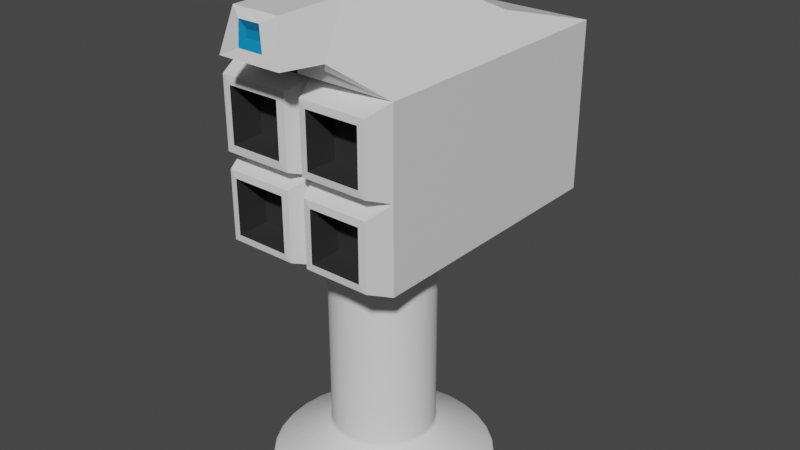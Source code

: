 # Source: turretRosket.blend  (saved by Blender 2.83.19; exported with 4.5.12 LTS)
import bpy
from mathutils import Matrix  # noqa: F401  (used for matrix-valued properties, if any)

bpy.ops.wm.read_factory_settings(use_empty=True)
scene = bpy.context.scene
scene.name = 'Scene'

# ---- collections
col_collection = bpy.data.collections.new('Collection'); scene.collection.children.link(col_collection)

# ---- materials (node trees are filled in below, after node groups)
mat_main = bpy.data.materials.new('Main')
mat_main.use_transparent_shadow = False
mat_black = bpy.data.materials.new('Black')
mat_black.use_transparent_shadow = False
mat_dulo = bpy.data.materials.new('Dulo')
mat_dulo.use_transparent_shadow = False
mat_linza = bpy.data.materials.new('linza')
mat_linza.use_transparent_shadow = False
mat_laser = bpy.data.materials.new('laser')
mat_laser.use_transparent_shadow = False

# ---- material node trees
mat_main.use_nodes = True; mat_main.node_tree.nodes.clear()
_N = mat_main.node_tree.nodes; _L = mat_main.node_tree.links
n0 = _N.new('ShaderNodeBsdfPrincipled'); n0.name = 'Principled BSDF'; n0.location = (10, 300)
n0.distribution = 'GGX'
n0.subsurface_method = 'BURLEY'
n0.inputs[0].default_value = (0.8007, 0.8007, 0.8007, 1.0)
n0.inputs[3].default_value = 1.45
n0.inputs[27].default_value = (0.0, 0.0, 0.0, 1.0)
n0.inputs[28].default_value = 1.0
n1 = _N.new('ShaderNodeOutputMaterial'); n1.name = 'Material Output'; n1.location = (300, 300)
_L.new(n0.outputs[0], n1.inputs[0])
n1.is_active_output = True
mat_black.use_nodes = True; mat_black.node_tree.nodes.clear()
_N = mat_black.node_tree.nodes; _L = mat_black.node_tree.links
n0 = _N.new('ShaderNodeBsdfPrincipled'); n0.name = 'Principled BSDF'; n0.location = (10, 300)
n0.distribution = 'GGX'
n0.subsurface_method = 'BURLEY'
n0.inputs[0].default_value = (0.03106, 0.03106, 0.03106, 1.0)
n0.inputs[3].default_value = 1.45
n0.inputs[27].default_value = (0.0, 0.0, 0.0, 1.0)
n0.inputs[28].default_value = 1.0
n1 = _N.new('ShaderNodeOutputMaterial'); n1.name = 'Material Output'; n1.location = (300, 300)
_L.new(n0.outputs[0], n1.inputs[0])
n1.is_active_output = True
mat_dulo.use_nodes = True; mat_dulo.node_tree.nodes.clear()
_N = mat_dulo.node_tree.nodes; _L = mat_dulo.node_tree.links
n0 = _N.new('ShaderNodeBsdfPrincipled'); n0.name = 'Principled BSDF'; n0.location = (10, 300)
n0.distribution = 'GGX'
n0.subsurface_method = 'BURLEY'
n0.inputs[0].default_value = (0.08252, 0.1129, 0.2395, 1.0)
n0.inputs[3].default_value = 1.45
n0.inputs[27].default_value = (0.0, 0.0, 0.0, 1.0)
n0.inputs[28].default_value = 1.0
n1 = _N.new('ShaderNodeOutputMaterial'); n1.name = 'Material Output'; n1.location = (300, 300)
_L.new(n0.outputs[0], n1.inputs[0])
n1.is_active_output = True
mat_linza.use_nodes = True; mat_linza.node_tree.nodes.clear()
_N = mat_linza.node_tree.nodes; _L = mat_linza.node_tree.links
n0 = _N.new('ShaderNodeBsdfPrincipled'); n0.name = 'Principled BSDF'; n0.location = (10, 300)
n0.distribution = 'GGX'
n0.subsurface_method = 'BURLEY'
n0.inputs[0].default_value = (0.0, 0.2376, 0.5277, 1.0)
n0.inputs[3].default_value = 1.45
n0.inputs[27].default_value = (0.0, 0.0, 0.0, 1.0)
n0.inputs[28].default_value = 1.0
n1 = _N.new('ShaderNodeOutputMaterial'); n1.name = 'Material Output'; n1.location = (300, 300)
_L.new(n0.outputs[0], n1.inputs[0])
n1.is_active_output = True
mat_laser.use_nodes = True; mat_laser.node_tree.nodes.clear()
_N = mat_laser.node_tree.nodes; _L = mat_laser.node_tree.links
n0 = _N.new('ShaderNodeBsdfPrincipled'); n0.name = 'Principled BSDF'; n0.location = (10, 300)
n0.distribution = 'GGX'
n0.subsurface_method = 'BURLEY'
n0.inputs[0].default_value = (0.06681, 0.0008642, 0.0, 1.0)
n0.inputs[3].default_value = 1.45
n0.inputs[27].default_value = (0.0, 0.0, 0.0, 1.0)
n0.inputs[28].default_value = 1.0
n1 = _N.new('ShaderNodeOutputMaterial'); n1.name = 'Material Output'; n1.location = (300, 300)
_L.new(n0.outputs[0], n1.inputs[0])
n1.is_active_output = True

# ---- world
world_world = bpy.data.worlds.new('World'); scene.world = world_world
world_world.use_nodes = True; world_world.node_tree.nodes.clear()
_N = world_world.node_tree.nodes; _L = world_world.node_tree.links
n0 = _N.new('ShaderNodeOutputWorld'); n0.name = 'World Output'; n0.location = (300, 300)
n1 = _N.new('ShaderNodeBackground'); n1.name = 'Background'; n1.location = (10, 300)
n1.inputs[0].default_value = (0.05088, 0.05088, 0.05088, 1.0)
_L.new(n1.outputs[0], n0.inputs[0])
n0.is_active_output = True
world_world.color = (0.05088, 0.05088, 0.05088)
world_world.use_sun_shadow = False
world_world.sun_shadow_jitter_overblur = 0.0

# ---- meshes
me_cylinder = bpy.data.meshes.new('Cylinder')
me_cylinder.from_pydata([(0.0, 1.0, -1.0), (5.85e-08, 0.4645, 2.106), (0.1951, 0.9808, -1.0), (0.09061, 0.4555, 2.106), (0.3827, 0.9239, -1.0), (0.1777, 0.4291, 2.106), (0.5556, 0.8315, -1.0), (0.258, 0.3862, 2.106), (0.7071, 0.7071, -1.0), (0.3284, 0.3284, 2.106), (0.8315, 0.5556, -1.0), (0.3862, 0.258, 2.106), (0.9239, 0.3827, -1.0), (0.4291, 0.1777, 2.106), (0.9808, 0.1951, -1.0), (0.4555, 0.09061, 2.106), (1.0, 7.55e-08, -1.0), (0.4645, 2.049e-07, 2.106), (0.9808, -0.1951, -1.0), (0.4555, -0.09061, 2.106), (0.9239, -0.3827, -1.0), (0.4291, -0.1777, 2.106), (0.8315, -0.5556, -1.0), (0.3862, -0.258, 2.106), (0.7071, -0.7071, -1.0), (0.3284, -0.3284, 2.106), (0.5556, -0.8315, -1.0), (0.258, -0.3862, 2.106), (0.3827, -0.9239, -1.0), (0.1777, -0.4291, 2.106), (0.1951, -0.9808, -1.0), (0.09061, -0.4555, 2.106), (-3.258e-07, -1.0, -1.0), (-9.284e-08, -0.4645, 2.106), (-0.1951, -0.9808, -1.0), (-0.09061, -0.4555, 2.106), (-0.3827, -0.9239, -1.0), (-0.1777, -0.4291, 2.106), (-0.5556, -0.8315, -1.0), (-0.258, -0.3862, 2.106), (-0.7071, -0.7071, -1.0), (-0.3284, -0.3284, 2.106), (-0.8315, -0.5556, -1.0), (-0.3862, -0.258, 2.106), (-0.9239, -0.3827, -1.0), (-0.4291, -0.1777, 2.106), (-0.9808, -0.1951, -1.0), (-0.4555, -0.09061, 2.106), (-1.0, 9.656e-07, -1.0), (-0.4645, 6.183e-07, 2.106), (-0.9808, 0.1951, -1.0), (-0.4555, 0.09061, 2.106), (-0.9239, 0.3827, -1.0), (-0.4291, 0.1777, 2.106), (-0.8315, 0.5556, -1.0), (-0.3862, 0.258, 2.106), (-0.7071, 0.7071, -1.0), (-0.3284, 0.3284, 2.106), (-0.5556, 0.8315, -1.0), (-0.258, 0.3862, 2.106), (-0.3827, 0.9239, -1.0), (-0.1777, 0.4291, 2.106), (-0.1951, 0.9808, -1.0), (-0.09061, 0.4555, 2.106), (6.002e-08, 0.4657, -0.6318), (0.09086, 0.4568, -0.6318), (0.1782, 0.4303, -0.6318), (0.2587, 0.3872, -0.6318), (0.3293, 0.3293, -0.6318), (0.3872, 0.2587, -0.6318), (0.4303, 0.1782, -0.6318), (0.4568, 0.09086, -0.6318), (0.4657, 2.033e-07, -0.6318), (0.4568, -0.09086, -0.6318), (0.4303, -0.1782, -0.6318), (0.3872, -0.2587, -0.6318), (0.3293, -0.3293, -0.6318), (0.2587, -0.3872, -0.6318), (0.1782, -0.4303, -0.6318), (0.09086, -0.4568, -0.6318), (-9.174e-08, -0.4657, -0.6318), (-0.09086, -0.4568, -0.6318), (-0.1782, -0.4303, -0.6318), (-0.2587, -0.3872, -0.6318), (-0.3293, -0.3293, -0.6318), (-0.3872, -0.2587, -0.6318), (-0.4303, -0.1782, -0.6318), (-0.4568, -0.09086, -0.6318), (-0.4657, 6.178e-07, -0.6318), (-0.4568, 0.09086, -0.6318), (-0.4303, 0.1782, -0.6318), (-0.3872, 0.2587, -0.6318), (-0.3293, 0.3293, -0.6318), (-0.2587, 0.3872, -0.6318), (-0.1782, 0.4303, -0.6318), (-0.09086, 0.4568, -0.6318), (5.86e-08, 0.4645, 1.918), (0.09063, 0.4556, 1.918), (0.1778, 0.4292, 1.918), (0.2581, 0.3863, 1.918), (0.3285, 0.3285, 1.918), (0.3863, 0.2581, 1.918), (0.4292, 0.1778, 1.918), (0.4556, 0.09063, 1.918), (0.4645, 2.048e-07, 1.918), (0.4556, -0.09063, 1.918), (0.4292, -0.1778, 1.918), (0.3863, -0.2581, 1.918), (0.3285, -0.3285, 1.918), (0.2581, -0.3863, 1.918), (0.1778, -0.4292, 1.918), (0.09063, -0.4556, 1.918), (-9.276e-08, -0.4645, 1.918), (-0.09063, -0.4556, 1.918), (-0.1778, -0.4292, 1.918), (-0.2581, -0.3863, 1.918), (-0.3285, -0.3285, 1.918), (-0.3863, -0.2581, 1.918), (-0.4292, -0.1778, 1.918), (-0.4556, -0.09063, 1.918), (-0.4645, 6.183e-07, 1.918), (-0.4556, 0.09063, 1.918), (-0.4292, 0.1778, 1.918), (-0.3863, 0.2581, 1.918), (-0.3285, 0.3285, 1.918), (-0.2581, 0.3863, 1.918), (-0.1778, 0.4292, 1.918), (-0.09063, 0.4556, 1.918), (0.09086, 0.4568, -0.6034), (0.1782, 0.4303, -0.6034), (0.2587, 0.3872, -0.6034), (0.3293, 0.3293, -0.6034), (0.3872, 0.2587, -0.6034), (0.4303, 0.1782, -0.6034), (0.4568, 0.09086, -0.6034), (0.4657, 2.033e-07, -0.6034), (0.4568, -0.09086, -0.6034), (0.4303, -0.1782, -0.6034), (0.3872, -0.2587, -0.6034), (0.3293, -0.3293, -0.6034), (0.2587, -0.3872, -0.6034), (0.1782, -0.4303, -0.6034), (0.09086, -0.4568, -0.6034), (-9.175e-08, -0.4657, -0.6034), (-0.09086, -0.4568, -0.6034), (-0.1782, -0.4303, -0.6034), (-0.2587, -0.3872, -0.6034), (-0.3293, -0.3293, -0.6034), (-0.3872, -0.2587, -0.6034), (-0.4303, -0.1782, -0.6034), (-0.4568, -0.09086, -0.6034), (-0.4657, 6.178e-07, -0.6034), (-0.4568, 0.09086, -0.6034), (-0.4303, 0.1782, -0.6034), (-0.3872, 0.2587, -0.6034), (-0.3293, 0.3293, -0.6034), (-0.2587, 0.3872, -0.6034), (-0.1782, 0.4303, -0.6034), (-0.09085, 0.4568, -0.6034), (6e-08, 0.4657, -0.6034), (0.09491, 0.4772, -0.6462), (0.1862, 0.4495, -0.6462), (0.2703, 0.4045, -0.6462), (0.344, 0.344, -0.6462), (0.4045, 0.2703, -0.6462), (0.4495, 0.1862, -0.6462), (0.4772, 0.09491, -0.6462), (0.4865, 1.983e-07, -0.6462), (0.4772, -0.09491, -0.6462), (0.4495, -0.1862, -0.6462), (0.4045, -0.2703, -0.6462), (0.344, -0.344, -0.6462), (0.2703, -0.4045, -0.6462), (0.1862, -0.4495, -0.6462), (0.09491, -0.4772, -0.6462), (-1.008e-07, -0.4865, -0.6462), (-0.09491, -0.4772, -0.6462), (-0.1862, -0.4495, -0.6462), (-0.2703, -0.4045, -0.6462), (-0.344, -0.344, -0.6462), (-0.4045, -0.2703, -0.6462), (-0.4495, -0.1862, -0.6462), (-0.4772, -0.09491, -0.6462), (-0.4865, 6.313e-07, -0.6462), (-0.4772, 0.09491, -0.6462), (-0.4495, 0.1862, -0.6462), (-0.4045, 0.2703, -0.6462), (-0.344, 0.344, -0.6462), (-0.2703, 0.4045, -0.6462), (-0.1862, 0.4495, -0.6462), (-0.09491, 0.4772, -0.6462), (5.768e-08, 0.4865, -0.6462), (0.1918, 0.9644, -0.9885), (0.3763, 0.9084, -0.9885), (0.5463, 0.8175, -0.9885), (0.6953, 0.6953, -0.9885), (0.8175, 0.5463, -0.9885), (0.9084, 0.3763, -0.9885), (0.9644, 0.1918, -0.9885), (0.9833, 7.95e-08, -0.9885), (0.9644, -0.1918, -0.9885), (0.9084, -0.3763, -0.9885), (0.8175, -0.5463, -0.9885), (0.6953, -0.6953, -0.9885), (0.5463, -0.8175, -0.9885), (0.3763, -0.9084, -0.9885), (0.1918, -0.9644, -0.9885), (-3.185e-07, -0.9833, -0.9885), (-0.1918, -0.9644, -0.9885), (-0.3763, -0.9084, -0.9885), (-0.5463, -0.8175, -0.9885), (-0.6953, -0.6953, -0.9885), (-0.8175, -0.5463, -0.9885), (-0.9084, -0.3763, -0.9885), (-0.9644, -0.1918, -0.9885), (-0.9833, 9.547e-07, -0.9885), (-0.9644, 0.1918, -0.9885), (-0.9084, 0.3763, -0.9885), (-0.8175, 0.5463, -0.9885), (-0.6953, 0.6953, -0.9885), (-0.5463, 0.8175, -0.9885), (-0.3763, 0.9084, -0.9885), (-0.1918, 0.9644, -0.9885), (1.881e-09, 0.9833, -0.9885)], [], [(96, 1, 3, 97), (97, 3, 5, 98), (98, 5, 7, 99), (99, 7, 9, 100), (100, 9, 11, 101), (101, 11, 13, 102), (102, 13, 15, 103), (103, 15, 17, 104), (104, 17, 19, 105), (105, 19, 21, 106), (106, 21, 23, 107), (107, 23, 25, 108), (108, 25, 27, 109), (109, 27, 29, 110), (110, 29, 31, 111), (111, 31, 33, 112), (112, 33, 35, 113), (113, 35, 37, 114), (114, 37, 39, 115), (115, 39, 41, 116), (116, 41, 43, 117), (117, 43, 45, 118), (118, 45, 47, 119), (119, 47, 49, 120), (120, 49, 51, 121), (121, 51, 53, 122), (122, 53, 55, 123), (123, 55, 57, 124), (124, 57, 59, 125), (125, 59, 61, 126), (3, 1, 63, 61, 59, 57, 55, 53, 51, 49, 47, 45, 43, 41, 39, 37, 35, 33, 31, 29, 27, 25, 23, 21, 19, 17, 15, 13, 11, 9, 7, 5), (126, 61, 63, 127), (127, 63, 1, 96), (0, 2, 4, 6, 8, 10, 12, 14, 16, 18, 20, 22, 24, 26, 28, 30, 32, 34, 36, 38, 40, 42, 44, 46, 48, 50, 52, 54, 56, 58, 60, 62), (190, 95, 64, 191), (189, 94, 95, 190), (188, 93, 94, 189), (187, 92, 93, 188), (186, 91, 92, 187), (185, 90, 91, 186), (184, 89, 90, 185), (183, 88, 89, 184), (182, 87, 88, 183), (181, 86, 87, 182), (180, 85, 86, 181), (179, 84, 85, 180), (178, 83, 84, 179), (177, 82, 83, 178), (176, 81, 82, 177), (175, 80, 81, 176), (174, 79, 80, 175), (173, 78, 79, 174), (172, 77, 78, 173), (171, 76, 77, 172), (170, 75, 76, 171), (169, 74, 75, 170), (168, 73, 74, 169), (167, 72, 73, 168), (166, 71, 72, 167), (165, 70, 71, 166), (164, 69, 70, 165), (163, 68, 69, 164), (162, 67, 68, 163), (161, 66, 67, 162), (160, 65, 66, 161), (191, 64, 65, 160), (158, 127, 96, 159), (157, 126, 127, 158), (156, 125, 126, 157), (155, 124, 125, 156), (154, 123, 124, 155), (153, 122, 123, 154), (152, 121, 122, 153), (151, 120, 121, 152), (150, 119, 120, 151), (149, 118, 119, 150), (148, 117, 118, 149), (147, 116, 117, 148), (146, 115, 116, 147), (145, 114, 115, 146), (144, 113, 114, 145), (143, 112, 113, 144), (142, 111, 112, 143), (141, 110, 111, 142), (140, 109, 110, 141), (139, 108, 109, 140), (138, 107, 108, 139), (137, 106, 107, 138), (136, 105, 106, 137), (135, 104, 105, 136), (134, 103, 104, 135), (133, 102, 103, 134), (132, 101, 102, 133), (131, 100, 101, 132), (130, 99, 100, 131), (129, 98, 99, 130), (128, 97, 98, 129), (159, 96, 97, 128), (64, 159, 128, 65), (65, 128, 129, 66), (66, 129, 130, 67), (67, 130, 131, 68), (68, 131, 132, 69), (69, 132, 133, 70), (70, 133, 134, 71), (71, 134, 135, 72), (72, 135, 136, 73), (73, 136, 137, 74), (74, 137, 138, 75), (75, 138, 139, 76), (76, 139, 140, 77), (77, 140, 141, 78), (78, 141, 142, 79), (79, 142, 143, 80), (80, 143, 144, 81), (81, 144, 145, 82), (82, 145, 146, 83), (83, 146, 147, 84), (84, 147, 148, 85), (85, 148, 149, 86), (86, 149, 150, 87), (87, 150, 151, 88), (88, 151, 152, 89), (89, 152, 153, 90), (90, 153, 154, 91), (91, 154, 155, 92), (92, 155, 156, 93), (93, 156, 157, 94), (94, 157, 158, 95), (95, 158, 159, 64), (223, 191, 160, 192), (192, 160, 161, 193), (193, 161, 162, 194), (194, 162, 163, 195), (195, 163, 164, 196), (196, 164, 165, 197), (197, 165, 166, 198), (198, 166, 167, 199), (199, 167, 168, 200), (200, 168, 169, 201), (201, 169, 170, 202), (202, 170, 171, 203), (203, 171, 172, 204), (204, 172, 173, 205), (205, 173, 174, 206), (206, 174, 175, 207), (207, 175, 176, 208), (208, 176, 177, 209), (209, 177, 178, 210), (210, 178, 179, 211), (211, 179, 180, 212), (212, 180, 181, 213), (213, 181, 182, 214), (214, 182, 183, 215), (215, 183, 184, 216), (216, 184, 185, 217), (217, 185, 186, 218), (218, 186, 187, 219), (219, 187, 188, 220), (220, 188, 189, 221), (221, 189, 190, 222), (222, 190, 191, 223), (62, 222, 223, 0), (60, 221, 222, 62), (58, 220, 221, 60), (56, 219, 220, 58), (54, 218, 219, 56), (52, 217, 218, 54), (50, 216, 217, 52), (48, 215, 216, 50), (46, 214, 215, 48), (44, 213, 214, 46), (42, 212, 213, 44), (40, 211, 212, 42), (38, 210, 211, 40), (36, 209, 210, 38), (34, 208, 209, 36), (32, 207, 208, 34), (30, 206, 207, 32), (28, 205, 206, 30), (26, 204, 205, 28), (24, 203, 204, 26), (22, 202, 203, 24), (20, 201, 202, 22), (18, 200, 201, 20), (16, 199, 200, 18), (14, 198, 199, 16), (12, 197, 198, 14), (10, 196, 197, 12), (8, 195, 196, 10), (6, 194, 195, 8), (4, 193, 194, 6), (2, 192, 193, 4), (0, 223, 192, 2)])
_uv = me_cylinder.uv_layers.new(name='UVMap')
_uv.uv.foreach_set('vector', [1.0, 0.9828, 1.0, 1.0, 0.9688, 1.0, 0.9688, 0.9828, 0.9688, 0.9828, 0.9688, 1.0, 0.9375, 1.0, 0.9375, 0.9828, 0.9375, 0.9828, 0.9375, 1.0, 0.9062, 1.0, 0.9062, 0.9828, 0.9062, 0.9828, 0.9062, 1.0, 0.875, 1.0, 0.875, 0.9828, 0.875, 0.9828, 0.875, 1.0, 0.8438, 1.0, 0.8438, 0.9828, 0.8438, 0.9828, 0.8438, 1.0, 0.8125, 1.0, 0.8125, 0.9828, 0.8125, 0.9828, 0.8125, 1.0, 0.7812, 1.0, 0.7813, 0.9828, 0.7813, 0.9828, 0.7812, 1.0, 0.75, 1.0, 0.75, 0.9828, 0.75, 0.9828, 0.75, 1.0, 0.7188, 1.0, 0.7188, 0.9828, 0.7188, 0.9828, 0.7188, 1.0, 0.6875, 1.0, 0.6875, 0.9828, 0.6875, 0.9828, 0.6875, 1.0, 0.6562, 1.0, 0.6562, 0.9828, 0.6562, 0.9828, 0.6562, 1.0, 0.625, 1.0, 0.625, 0.9828, 0.625, 0.9828, 0.625, 1.0, 0.5938, 1.0, 0.5938, 0.9828, 0.5938, 0.9828, 0.5938, 1.0, 0.5625, 1.0, 0.5625, 0.9828, 0.5625, 0.9828, 0.5625, 1.0, 0.5312, 1.0, 0.5312, 0.9828, 0.5312, 0.9828, 0.5312, 1.0, 0.5, 1.0, 0.5, 0.9828, 0.5, 0.9828, 0.5, 1.0, 0.4688, 1.0, 0.4687, 0.9828, 0.4687, 0.9828, 0.4688, 1.0, 0.4375, 1.0, 0.4375, 0.9828, 0.4375, 0.9828, 0.4375, 1.0, 0.4062, 1.0, 0.4062, 0.9828, 0.4062, 0.9828, 0.4062, 1.0, 0.375, 1.0, 0.375, 0.9828, 0.375, 0.9828, 0.375, 1.0, 0.3438, 1.0, 0.3438, 0.9828, 0.3438, 0.9828, 0.3438, 1.0, 0.3125, 1.0, 0.3125, 0.9828, 0.3125, 0.9828, 0.3125, 1.0, 0.2812, 1.0, 0.2812, 0.9828, 0.2812, 0.9828, 0.2812, 1.0, 0.25, 1.0, 0.25, 0.9828, 0.25, 0.9828, 0.25, 1.0, 0.2188, 1.0, 0.2188, 0.9828, 0.2188, 0.9828, 0.2188, 1.0, 0.1875, 1.0, 0.1875, 0.9828, 0.1875, 0.9828, 0.1875, 1.0, 0.1562, 1.0, 0.1562, 0.9828, 0.1562, 0.9828, 0.1562, 1.0, 0.125, 1.0, 0.125, 0.9828, 0.125, 0.9828, 0.125, 1.0, 0.09375, 1.0, 0.09375, 0.9828, 0.09375, 0.9828, 0.09375, 1.0, 0.0625, 1.0, 0.0625, 0.9828, 0.2968, 0.4854, 0.25, 0.49, 0.2032, 0.4854, 0.1582, 0.4717, 0.1167, 0.4496, 0.08029, 0.4197, 0.05045, 0.3833, 0.02827, 0.3418, 0.01461, 0.2968, 0.01, 0.25, 0.01461, 0.2032, 0.02827, 0.1582, 0.05045, 0.1167, 0.08029, 0.08029, 0.1167, 0.05045, 0.1582, 0.02827, 0.2032, 0.01461, 0.25, 0.01, 0.2968, 0.01461, 0.3418, 0.02827, 0.3833, 0.05045, 0.4197, 0.08029, 0.4496, 0.1167, 0.4717, 0.1582, 0.4854, 0.2032, 0.49, 0.25, 0.4854, 0.2968, 0.4717, 0.3418, 0.4496, 0.3833, 0.4197, 0.4197, 0.3833, 0.4496, 0.3418, 0.4717, 0.0625, 0.9828, 0.0625, 1.0, 0.03125, 1.0, 0.03125, 0.9828, 0.03125, 0.9828, 0.03125, 1.0, 0.0, 1.0, 0.0, 0.9828, 0.75, 0.49, 0.7968, 0.4854, 0.8418, 0.4717, 0.8833, 0.4496, 0.9197, 0.4197, 0.9496, 0.3833, 0.9717, 0.3418, 0.9854, 0.2968, 0.99, 0.25, 0.9854, 0.2032, 0.9717, 0.1582, 0.9496, 0.1167, 0.9197, 0.08029, 0.8833, 0.05045, 0.8418, 0.02827, 0.7968, 0.01461, 0.75, 0.01, 0.7032, 0.01461, 0.6582, 0.02827, 0.6167, 0.05045, 0.5803, 0.08029, 0.5504, 0.1167, 0.5283, 0.1582, 0.5146, 0.2032, 0.51, 0.25, 0.5146, 0.2968, 0.5283, 0.3418, 0.5504, 0.3833, 0.5803, 0.4197, 0.6167, 0.4496, 0.6582, 0.4717, 0.7032, 0.4854, 0.03125, 0.7403, 0.03125, 0.75, 0.0, 0.75, 0.0, 0.7403, 0.0625, 0.7403, 0.0625, 0.75, 0.03125, 0.75, 0.03125, 0.7403, 0.09375, 0.7403, 0.09375, 0.75, 0.0625, 0.75, 0.0625, 0.7403, 0.125, 0.7403, 0.125, 0.75, 0.09375, 0.75, 0.09375, 0.7403, 0.1562, 0.7403, 0.1562, 0.75, 0.125, 0.75, 0.125, 0.7403, 0.1875, 0.7403, 0.1875, 0.75, 0.1562, 0.75, 0.1562, 0.7403, 0.2188, 0.7403, 0.2188, 0.75, 0.1875, 0.75, 0.1875, 0.7403, 0.25, 0.7403, 0.25, 0.75, 0.2188, 0.75, 0.2188, 0.7403, 0.2812, 0.7403, 0.2812, 0.75, 0.25, 0.75, 0.25, 0.7403, 0.3125, 0.7403, 0.3125, 0.75, 0.2812, 0.75, 0.2812, 0.7403, 0.3438, 0.7403, 0.3438, 0.75, 0.3125, 0.75, 0.3125, 0.7403, 0.375, 0.7403, 0.375, 0.75, 0.3438, 0.75, 0.3438, 0.7403, 0.4062, 0.7403, 0.4062, 0.75, 0.375, 0.75, 0.375, 0.7403, 0.4375, 0.7403, 0.4375, 0.75, 0.4062, 0.75, 0.4062, 0.7403, 0.4688, 0.7403, 0.4688, 0.75, 0.4375, 0.75, 0.4375, 0.7403, 0.5, 0.7403, 0.5, 0.75, 0.4688, 0.75, 0.4688, 0.7403, 0.5312, 0.7403, 0.5312, 0.75, 0.5, 0.75, 0.5, 0.7403, 0.5625, 0.7403, 0.5625, 0.75, 0.5312, 0.75, 0.5312, 0.7403, 0.5938, 0.7403, 0.5938, 0.75, 0.5625, 0.75, 0.5625, 0.7403, 0.625, 0.7403, 0.625, 0.75, 0.5938, 0.75, 0.5938, 0.7403, 0.6562, 0.7403, 0.6562, 0.75, 0.625, 0.75, 0.625, 0.7403, 0.6875, 0.7403, 0.6875, 0.75, 0.6562, 0.75, 0.6562, 0.7403, 0.7188, 0.7403, 0.7188, 0.75, 0.6875, 0.75, 0.6875, 0.7403, 0.75, 0.7403, 0.75, 0.75, 0.7188, 0.75, 0.7188, 0.7403, 0.7812, 0.7403, 0.7812, 0.75, 0.75, 0.75, 0.75, 0.7403, 0.8125, 0.7403, 0.8125, 0.75, 0.7812, 0.75, 0.7812, 0.7403, 0.8438, 0.7403, 0.8438, 0.75, 0.8125, 0.75, 0.8125, 0.7403, 0.875, 0.7403, 0.875, 0.75, 0.8438, 0.75, 0.8438, 0.7403, 0.9062, 0.7403, 0.9062, 0.75, 0.875, 0.75, 0.875, 0.7403, 0.9375, 0.7403, 0.9375, 0.75, 0.9062, 0.75, 0.9062, 0.7403, 0.9687, 0.7403, 0.9687, 0.75, 0.9375, 0.75, 0.9375, 0.7403, 1.0, 0.7403, 1.0, 0.75, 0.9687, 0.75, 0.9687, 0.7403, 0.03125, 0.7526, 0.03125, 0.9828, 0.0, 0.9828, 0.0, 0.7526, 0.0625, 0.7526, 0.0625, 0.9828, 0.03125, 0.9828, 0.03125, 0.7526, 0.09375, 0.7526, 0.09375, 0.9828, 0.0625, 0.9828, 0.0625, 0.7526, 0.125, 0.7526, 0.125, 0.9828, 0.09375, 0.9828, 0.09375, 0.7526, 0.1562, 0.7526, 0.1562, 0.9828, 0.125, 0.9828, 0.125, 0.7526, 0.1875, 0.7526, 0.1875, 0.9828, 0.1562, 0.9828, 0.1562, 0.7526, 0.2188, 0.7526, 0.2188, 0.9828, 0.1875, 0.9828, 0.1875, 0.7526, 0.25, 0.7526, 0.25, 0.9828, 0.2188, 0.9828, 0.2188, 0.7526, 0.2812, 0.7526, 0.2812, 0.9828, 0.25, 0.9828, 0.25, 0.7526, 0.3125, 0.7526, 0.3125, 0.9828, 0.2812, 0.9828, 0.2812, 0.7526, 0.3438, 0.7526, 0.3438, 0.9828, 0.3125, 0.9828, 0.3125, 0.7526, 0.375, 0.7526, 0.375, 0.9828, 0.3438, 0.9828, 0.3438, 0.7526, 0.4063, 0.7526, 0.4062, 0.9828, 0.375, 0.9828, 0.375, 0.7526, 0.4375, 0.7526, 0.4375, 0.9828, 0.4062, 0.9828, 0.4063, 0.7526, 0.4688, 0.7526, 0.4687, 0.9828, 0.4375, 0.9828, 0.4375, 0.7526, 0.5, 0.7526, 0.5, 0.9828, 0.4687, 0.9828, 0.4688, 0.7526, 0.5312, 0.7526, 0.5312, 0.9828, 0.5, 0.9828, 0.5, 0.7526, 0.5625, 0.7526, 0.5625, 0.9828, 0.5312, 0.9828, 0.5312, 0.7526, 0.5938, 0.7526, 0.5938, 0.9828, 0.5625, 0.9828, 0.5625, 0.7526, 0.625, 0.7526, 0.625, 0.9828, 0.5938, 0.9828, 0.5938, 0.7526, 0.6562, 0.7526, 0.6562, 0.9828, 0.625, 0.9828, 0.625, 0.7526, 0.6875, 0.7526, 0.6875, 0.9828, 0.6562, 0.9828, 0.6562, 0.7526, 0.7188, 0.7526, 0.7188, 0.9828, 0.6875, 0.9828, 0.6875, 0.7526, 0.75, 0.7526, 0.75, 0.9828, 0.7188, 0.9828, 0.7188, 0.7526, 0.7812, 0.7526, 0.7813, 0.9828, 0.75, 0.9828, 0.75, 0.7526, 0.8125, 0.7526, 0.8125, 0.9828, 0.7813, 0.9828, 0.7812, 0.7526, 0.8438, 0.7526, 0.8438, 0.9828, 0.8125, 0.9828, 0.8125, 0.7526, 0.875, 0.7526, 0.875, 0.9828, 0.8438, 0.9828, 0.8438, 0.7526, 0.9062, 0.7526, 0.9062, 0.9828, 0.875, 0.9828, 0.875, 0.7526, 0.9375, 0.7526, 0.9375, 0.9828, 0.9062, 0.9828, 0.9062, 0.7526, 0.9687, 0.7526, 0.9688, 0.9828, 0.9375, 0.9828, 0.9375, 0.7526, 1.0, 0.7526, 1.0, 0.9828, 0.9688, 0.9828, 0.9687, 0.7526, 1.0, 0.75, 1.0, 0.7526, 0.9687, 0.7526, 0.9687, 0.75, 0.9687, 0.75, 0.9687, 0.7526, 0.9375, 0.7526, 0.9375, 0.75, 0.9375, 0.75, 0.9375, 0.7526, 0.9062, 0.7526, 0.9062, 0.75, 0.9062, 0.75, 0.9062, 0.7526, 0.875, 0.7526, 0.875, 0.75, 0.875, 0.75, 0.875, 0.7526, 0.8438, 0.7526, 0.8438, 0.75, 0.8438, 0.75, 0.8438, 0.7526, 0.8125, 0.7526, 0.8125, 0.75, 0.8125, 0.75, 0.8125, 0.7526, 0.7812, 0.7526, 0.7812, 0.75, 0.7812, 0.75, 0.7812, 0.7526, 0.75, 0.7526, 0.75, 0.75, 0.75, 0.75, 0.75, 0.7526, 0.7188, 0.7526, 0.7188, 0.75, 0.7188, 0.75, 0.7188, 0.7526, 0.6875, 0.7526, 0.6875, 0.75, 0.6875, 0.75, 0.6875, 0.7526, 0.6562, 0.7526, 0.6562, 0.75, 0.6562, 0.75, 0.6562, 0.7526, 0.625, 0.7526, 0.625, 0.75, 0.625, 0.75, 0.625, 0.7526, 0.5938, 0.7526, 0.5938, 0.75, 0.5938, 0.75, 0.5938, 0.7526, 0.5625, 0.7526, 0.5625, 0.75, 0.5625, 0.75, 0.5625, 0.7526, 0.5312, 0.7526, 0.5312, 0.75, 0.5312, 0.75, 0.5312, 0.7526, 0.5, 0.7526, 0.5, 0.75, 0.5, 0.75, 0.5, 0.7526, 0.4688, 0.7526, 0.4688, 0.75, 0.4688, 0.75, 0.4688, 0.7526, 0.4375, 0.7526, 0.4375, 0.75, 0.4375, 0.75, 0.4375, 0.7526, 0.4063, 0.7526, 0.4062, 0.75, 0.4062, 0.75, 0.4063, 0.7526, 0.375, 0.7526, 0.375, 0.75, 0.375, 0.75, 0.375, 0.7526, 0.3438, 0.7526, 0.3438, 0.75, 0.3438, 0.75, 0.3438, 0.7526, 0.3125, 0.7526, 0.3125, 0.75, 0.3125, 0.75, 0.3125, 0.7526, 0.2812, 0.7526, 0.2812, 0.75, 0.2812, 0.75, 0.2812, 0.7526, 0.25, 0.7526, 0.25, 0.75, 0.25, 0.75, 0.25, 0.7526, 0.2188, 0.7526, 0.2188, 0.75, 0.2188, 0.75, 0.2188, 0.7526, 0.1875, 0.7526, 0.1875, 0.75, 0.1875, 0.75, 0.1875, 0.7526, 0.1562, 0.7526, 0.1562, 0.75, 0.1562, 0.75, 0.1562, 0.7526, 0.125, 0.7526, 0.125, 0.75, 0.125, 0.75, 0.125, 0.7526, 0.09375, 0.7526, 0.09375, 0.75, 0.09375, 0.75, 0.09375, 0.7526, 0.0625, 0.7526, 0.0625, 0.75, 0.0625, 0.75, 0.0625, 0.7526, 0.03125, 0.7526, 0.03125, 0.75, 0.03125, 0.75, 0.03125, 0.7526, 0.0, 0.7526, 0.0, 0.75, 1.0, 0.5078, 1.0, 0.7403, 0.9687, 0.7403, 0.9687, 0.5078, 0.9687, 0.5078, 0.9687, 0.7403, 0.9375, 0.7403, 0.9375, 0.5078, 0.9375, 0.5078, 0.9375, 0.7403, 0.9062, 0.7403, 0.9062, 0.5078, 0.9062, 0.5078, 0.9062, 0.7403, 0.875, 0.7403, 0.875, 0.5078, 0.875, 0.5078, 0.875, 0.7403, 0.8438, 0.7403, 0.8438, 0.5078, 0.8438, 0.5078, 0.8438, 0.7403, 0.8125, 0.7403, 0.8125, 0.5078, 0.8125, 0.5078, 0.8125, 0.7403, 0.7812, 0.7403, 0.7813, 0.5078, 0.7813, 0.5078, 0.7812, 0.7403, 0.75, 0.7403, 0.75, 0.5078, 0.75, 0.5078, 0.75, 0.7403, 0.7188, 0.7403, 0.7188, 0.5078, 0.7188, 0.5078, 0.7188, 0.7403, 0.6875, 0.7403, 0.6875, 0.5078, 0.6875, 0.5078, 0.6875, 0.7403, 0.6562, 0.7403, 0.6562, 0.5078, 0.6562, 0.5078, 0.6562, 0.7403, 0.625, 0.7403, 0.625, 0.5078, 0.625, 0.5078, 0.625, 0.7403, 0.5938, 0.7403, 0.5938, 0.5078, 0.5938, 0.5078, 0.5938, 0.7403, 0.5625, 0.7403, 0.5625, 0.5078, 0.5625, 0.5078, 0.5625, 0.7403, 0.5312, 0.7403, 0.5312, 0.5078, 0.5312, 0.5078, 0.5312, 0.7403, 0.5, 0.7403, 0.5, 0.5078, 0.5, 0.5078, 0.5, 0.7403, 0.4688, 0.7403, 0.4688, 0.5078, 0.4688, 0.5078, 0.4688, 0.7403, 0.4375, 0.7403, 0.4375, 0.5078, 0.4375, 0.5078, 0.4375, 0.7403, 0.4062, 0.7403, 0.4062, 0.5078, 0.4062, 0.5078, 0.4062, 0.7403, 0.375, 0.7403, 0.375, 0.5078, 0.375, 0.5078, 0.375, 0.7403, 0.3438, 0.7403, 0.3438, 0.5078, 0.3438, 0.5078, 0.3438, 0.7403, 0.3125, 0.7403, 0.3125, 0.5078, 0.3125, 0.5078, 0.3125, 0.7403, 0.2812, 0.7403, 0.2812, 0.5078, 0.2812, 0.5078, 0.2812, 0.7403, 0.25, 0.7403, 0.25, 0.5078, 0.25, 0.5078, 0.25, 0.7403, 0.2188, 0.7403, 0.2187, 0.5078, 0.2187, 0.5078, 0.2188, 0.7403, 0.1875, 0.7403, 0.1875, 0.5078, 0.1875, 0.5078, 0.1875, 0.7403, 0.1562, 0.7403, 0.1562, 0.5078, 0.1562, 0.5078, 0.1562, 0.7403, 0.125, 0.7403, 0.125, 0.5078, 0.125, 0.5078, 0.125, 0.7403, 0.09375, 0.7403, 0.09375, 0.5078, 0.09375, 0.5078, 0.09375, 0.7403, 0.0625, 0.7403, 0.0625, 0.5078, 0.0625, 0.5078, 0.0625, 0.7403, 0.03125, 0.7403, 0.03125, 0.5078, 0.03125, 0.5078, 0.03125, 0.7403, 0.0, 0.7403, 0.0, 0.5078, 0.03125, 0.5, 0.03125, 0.5078, 0.0, 0.5078, 0.0, 0.5, 0.0625, 0.5, 0.0625, 0.5078, 0.03125, 0.5078, 0.03125, 0.5, 0.09375, 0.5, 0.09375, 0.5078, 0.0625, 0.5078, 0.0625, 0.5, 0.125, 0.5, 0.125, 0.5078, 0.09375, 0.5078, 0.09375, 0.5, 0.1562, 0.5, 0.1562, 0.5078, 0.125, 0.5078, 0.125, 0.5, 0.1875, 0.5, 0.1875, 0.5078, 0.1562, 0.5078, 0.1562, 0.5, 0.2188, 0.5, 0.2187, 0.5078, 0.1875, 0.5078, 0.1875, 0.5, 0.25, 0.5, 0.25, 0.5078, 0.2187, 0.5078, 0.2188, 0.5, 0.2812, 0.5, 0.2812, 0.5078, 0.25, 0.5078, 0.25, 0.5, 0.3125, 0.5, 0.3125, 0.5078, 0.2812, 0.5078, 0.2812, 0.5, 0.3438, 0.5, 0.3438, 0.5078, 0.3125, 0.5078, 0.3125, 0.5, 0.375, 0.5, 0.375, 0.5078, 0.3438, 0.5078, 0.3438, 0.5, 0.4062, 0.5, 0.4062, 0.5078, 0.375, 0.5078, 0.375, 0.5, 0.4375, 0.5, 0.4375, 0.5078, 0.4062, 0.5078, 0.4062, 0.5, 0.4688, 0.5, 0.4688, 0.5078, 0.4375, 0.5078, 0.4375, 0.5, 0.5, 0.5, 0.5, 0.5078, 0.4688, 0.5078, 0.4688, 0.5, 0.5312, 0.5, 0.5312, 0.5078, 0.5, 0.5078, 0.5, 0.5, 0.5625, 0.5, 0.5625, 0.5078, 0.5312, 0.5078, 0.5312, 0.5, 0.5938, 0.5, 0.5938, 0.5078, 0.5625, 0.5078, 0.5625, 0.5, 0.625, 0.5, 0.625, 0.5078, 0.5938, 0.5078, 0.5938, 0.5, 0.6562, 0.5, 0.6562, 0.5078, 0.625, 0.5078, 0.625, 0.5, 0.6875, 0.5, 0.6875, 0.5078, 0.6562, 0.5078, 0.6562, 0.5, 0.7188, 0.5, 0.7188, 0.5078, 0.6875, 0.5078, 0.6875, 0.5, 0.75, 0.5, 0.75, 0.5078, 0.7188, 0.5078, 0.7188, 0.5, 0.7812, 0.5, 0.7813, 0.5078, 0.75, 0.5078, 0.75, 0.5, 0.8125, 0.5, 0.8125, 0.5078, 0.7813, 0.5078, 0.7812, 0.5, 0.8438, 0.5, 0.8438, 0.5078, 0.8125, 0.5078, 0.8125, 0.5, 0.875, 0.5, 0.875, 0.5078, 0.8438, 0.5078, 0.8438, 0.5, 0.9062, 0.5, 0.9062, 0.5078, 0.875, 0.5078, 0.875, 0.5, 0.9375, 0.5, 0.9375, 0.5078, 0.9062, 0.5078, 0.9062, 0.5, 0.9688, 0.5, 0.9687, 0.5078, 0.9375, 0.5078, 0.9375, 0.5, 1.0, 0.5, 1.0, 0.5078, 0.9687, 0.5078, 0.9688, 0.5])
me_cylinder.use_remesh_fix_poles = True
me_cylinder.use_remesh_preserve_attributes = False
me_cylinder.use_mirror_vertex_groups = False
me_cylinder.update()
me_cylinder.normals_split_custom_set([tuple(v) for v in zip(*[iter([-2.98e-06, 1.0, 0.0004645, 1.194e-05, 0.8934, 0.4493, 0.1743, 0.8762, 0.4493, 0.1951, 0.9808, 0.0004504, 0.1951, 0.9808, 0.0004647, 0.1743, 0.8762, 0.4493, 0.3419, 0.8254, 0.4493, 0.3827, 0.9239, 0.0004506, 0.3827, 0.9239, 0.0004647, 0.3419, 0.8254, 0.4493, 0.4963, 0.7428, 0.4493, 0.5556, 0.8315, 0.0004506, 0.5556, 0.8315, 0.0004645, 0.4964, 0.7428, 0.4493, 0.6317, 0.6317, 0.4493, 0.7071, 0.7071, 0.0004504, 0.7071, 0.7071, 0.0004647, 0.6317, 0.6317, 0.4493, 0.7428, 0.4964, 0.4493, 0.8315, 0.5556, 0.0004506, 0.8315, 0.5556, 0.0004647, 0.7428, 0.4963, 0.4493, 0.8254, 0.3419, 0.4493, 0.9239, 0.3827, 0.0004506, 0.9239, 0.3827, 0.0004646, 0.8254, 0.3419, 0.4493, 0.8762, 0.1743, 0.4493, 0.9808, 0.1951, 0.0004506, 0.9808, 0.1951, 0.0004646, 0.8762, 0.1743, 0.4493, 0.8934, 1.232e-05, 0.4493, 1.0, -2.706e-06, 0.0004928, 1.0, 3.561e-06, 0.0004646, 0.8934, -1.144e-05, 0.4493, 0.8762, -0.1743, 0.4493, 0.9808, -0.1951, 0.0004505, 0.9808, -0.1951, 0.0004646, 0.8762, -0.1743, 0.4493, 0.8254, -0.3419, 0.4493, 0.9239, -0.3827, 0.0004505, 0.9239, -0.3827, 0.0004647, 0.8254, -0.3419, 0.4493, 0.7428, -0.4963, 0.4493, 0.8315, -0.5556, 0.0004506, 0.8315, -0.5556, 0.0004647, 0.7428, -0.4964, 0.4493, 0.6317, -0.6317, 0.4493, 0.7071, -0.7071, 0.0004506, 0.7071, -0.7071, 0.0004647, 0.6317, -0.6317, 0.4493, 0.4964, -0.7428, 0.4493, 0.5556, -0.8315, 0.0004506, 0.5556, -0.8315, 0.0004645, 0.4963, -0.7428, 0.4493, 0.3419, -0.8254, 0.4493, 0.3827, -0.9239, 0.0004505, 0.3827, -0.9239, 0.0004643, 0.3419, -0.8254, 0.4493, 0.1743, -0.8762, 0.4493, 0.1951, -0.9808, 0.0004502, 0.1951, -0.9808, 0.0004646, 0.1743, -0.8762, 0.4493, 1.21e-05, -0.8934, 0.4493, -2.958e-06, -1.0, 0.0004506, 1.714e-06, -1.0, 0.0004645, -1.309e-05, -0.8934, 0.4493, -0.1743, -0.8762, 0.4493, -0.1951, -0.9808, 0.0004504, -0.1951, -0.9808, 0.0004647, -0.1743, -0.8762, 0.4493, -0.3419, -0.8254, 0.4493, -0.3827, -0.9239, 0.0004506, -0.3827, -0.9239, 0.0004647, -0.3419, -0.8254, 0.4493, -0.4963, -0.7428, 0.4493, -0.5556, -0.8315, 0.0004506, -0.5556, -0.8315, 0.0004646, -0.4964, -0.7428, 0.4493, -0.6317, -0.6317, 0.4493, -0.7071, -0.7071, 0.0004505, -0.7071, -0.7071, 0.0004647, -0.6317, -0.6317, 0.4493, -0.7428, -0.4964, 0.4493, -0.8315, -0.5556, 0.0004929, -0.8315, -0.5556, 0.0004646, -0.7428, -0.4963, 0.4493, -0.8254, -0.3419, 0.4493, -0.9239, -0.3827, 0.0004506, -0.9239, -0.3827, 0.0004646, -0.8254, -0.3419, 0.4493, -0.8762, -0.1743, 0.4493, -0.9808, -0.1951, 0.0004505, -0.9808, -0.1951, 0.0004646, -0.8762, -0.1743, 0.4493, -0.8934, -1.147e-05, 0.4493, -1.0, 3.658e-06, 0.0004505, -1.0, -2.235e-06, 0.0004646, -0.8934, 1.26e-05, 0.4493, -0.8762, 0.1743, 0.4493, -0.9808, 0.1951, 0.0004505, -0.9808, 0.1951, 0.0004646, -0.8762, 0.1743, 0.4493, -0.8254, 0.3419, 0.4493, -0.9239, 0.3827, 0.0004505, -0.9239, 0.3827, 0.0004646, -0.8254, 0.3419, 0.4493, -0.7428, 0.4963, 0.4493, -0.8315, 0.5556, 0.0004505, -0.8315, 0.5556, 0.0004647, -0.7428, 0.4964, 0.4493, -0.6317, 0.6317, 0.4493, -0.7071, 0.7071, 0.0004928, -0.7071, 0.7071, 0.0004646, -0.6317, 0.6317, 0.4493, -0.4964, 0.7428, 0.4493, -0.5556, 0.8315, 0.0004505, -0.5556, 0.8315, 0.0004645, -0.4963, 0.7428, 0.4493, -0.3419, 0.8254, 0.4493, -0.3827, 0.9239, 0.0004505, 0.1743, 0.8762, 0.4493, 2.718e-05, 0.8934, 0.4493, -0.1743, 0.8762, 0.4493, -0.3419, 0.8254, 0.4493, -0.4963, 0.7428, 0.4493, -0.6317, 0.6317, 0.4493, -0.7428, 0.4964, 0.4493, -0.8254, 0.3419, 0.4493, -0.8762, 0.1743, 0.4493, -0.8934, -6.329e-05, 0.4493, -0.8762, -0.1743, 0.4493, -0.8254, -0.3419, 0.4493, -0.7428, -0.4964, 0.4493, -0.6317, -0.6317, 0.4493, -0.4964, -0.7428, 0.4493, -0.3419, -0.8254, 0.4493, -0.1743, -0.8762, 0.4493, 6.315e-05, -0.8934, 0.4493, 0.1743, -0.8762, 0.4493, 0.3419, -0.8254, 0.4493, 0.4964, -0.7428, 0.4493, 0.6317, -0.6317, 0.4493, 0.7428, -0.4964, 0.4493, 0.8254, -0.3418, 0.4493, 0.8762, -0.1743, 0.4493, 0.8934, -2.651e-05, 0.4493, 0.8762, 0.1744, 0.4493, 0.8254, 0.3419, 0.4493, 0.7428, 0.4963, 0.4493, 0.6317, 0.6318, 0.4493, 0.4964, 0.7428, 0.4493, 0.3419, 0.8254, 0.4493, -0.3827, 0.9239, 0.0004643, -0.3419, 0.8254, 0.4493, -0.1743, 0.8762, 0.4493, -0.1951, 0.9808, 0.0004502, -0.1951, 0.9808, 0.0004644, -0.1743, 0.8762, 0.4493, -1.15e-05, 0.8934, 0.4493, 3.665e-06, 1.0, 0.0004503, 6.252e-05, 0.8693, 0.4943, 0.1696, 0.8526, 0.4943, 0.3327, 0.8031, 0.4943, 0.4829, 0.7228, 0.4943, 0.6147, 0.6147, 0.4943, 0.7228, 0.483, 0.4943, 0.8031, 0.3327, 0.4943, 0.8526, 0.1696, 0.4943, 0.8693, 2.63e-05, 0.4943, 0.8526, -0.1696, 0.4943, 0.8031, -0.3326, 0.4943, 0.7228, -0.4829, 0.4943, 0.6147, -0.6147, 0.4943, 0.483, -0.7228, 0.4943, 0.3327, -0.8031, 0.4943, 0.1696, -0.8526, 0.4943, 2.58e-05, -0.8693, 0.4943, -0.1696, -0.8526, 0.4943, -0.3326, -0.8031, 0.4943, -0.483, -0.7228, 0.4943, -0.6147, -0.6146, 0.4943, -0.7228, -0.483, 0.4943, -0.8031, -0.3327, 0.4943, -0.8526, -0.1696, 0.4943, -0.8693, -2.529e-05, 0.4943, -0.8526, 0.1696, 0.4943, -0.8031, 0.3326, 0.4943, -0.7228, 0.483, 0.4943, -0.6147, 0.6147, 0.4943, -0.4829, 0.7228, 0.4943, -0.3326, 0.8032, 0.4943, -0.1696, 0.8526, 0.4943, -0.1107, 0.5565, 0.8234, -0.1726, 0.8678, 0.466, 3.235e-05, 0.8848, 0.466, 2.308e-05, 0.5674, 0.8234, -0.2172, 0.5242, 0.8234, -0.3386, 0.8174, 0.466, -0.1726, 0.8678, 0.466, -0.1107, 0.5565, 0.8234, -0.3152, 0.4718, 0.8234, -0.4916, 0.7357, 0.466, -0.3386, 0.8174, 0.466, -0.2171, 0.5242, 0.8234, -0.4012, 0.4012, 0.8234, -0.6256, 0.6256, 0.466, -0.4915, 0.7357, 0.466, -0.3152, 0.4718, 0.8234, -0.4718, 0.3152, 0.8234, -0.7357, 0.4915, 0.466, -0.6256, 0.6256, 0.466, -0.4012, 0.4012, 0.8234, -0.5242, 0.2171, 0.8234, -0.8174, 0.3386, 0.466, -0.7356, 0.4916, 0.466, -0.4718, 0.3153, 0.8234, -0.5565, 0.1107, 0.8234, -0.8678, 0.1726, 0.466, -0.8174, 0.3386, 0.466, -0.5242, 0.2172, 0.8234, -0.5674, -2.123e-05, 0.8234, -0.8848, -9.712e-06, 0.466, -0.8678, 0.1726, 0.466, -0.5565, 0.1107, 0.8234, -0.5565, -0.1107, 0.8234, -0.8678, -0.1726, 0.466, -0.8848, 3.193e-05, 0.466, -0.5674, 2.228e-05, 0.8234, -0.5242, -0.2172, 0.8234, -0.8174, -0.3386, 0.466, -0.8678, -0.1726, 0.466, -0.5565, -0.1107, 0.8234, -0.4718, -0.3152, 0.8234, -0.7357, -0.4916, 0.466, -0.8174, -0.3386, 0.466, -0.5242, -0.2171, 0.8234, -0.4012, -0.4012, 0.8234, -0.6256, -0.6256, 0.466, -0.7357, -0.4915, 0.466, -0.4718, -0.3152, 0.8234, -0.3152, -0.4718, 0.8234, -0.4915, -0.7357, 0.466, -0.6256, -0.6256, 0.466, -0.4012, -0.4012, 0.8234, -0.2171, -0.5242, 0.8234, -0.3386, -0.8174, 0.466, -0.4916, -0.7356, 0.466, -0.3153, -0.4718, 0.8234, -0.1107, -0.5565, 0.8234, -0.1726, -0.8678, 0.466, -0.3386, -0.8174, 0.466, -0.2172, -0.5242, 0.8234, 2.15e-05, -0.5674, 0.8234, 9.954e-06, -0.8848, 0.466, -0.1726, -0.8678, 0.466, -0.1107, -0.5565, 0.8234, 0.1107, -0.5565, 0.8234, 0.1726, -0.8678, 0.466, -3.191e-05, -0.8848, 0.466, -2.236e-05, -0.5674, 0.8234, 0.2172, -0.5242, 0.8234, 0.3386, -0.8174, 0.466, 0.1726, -0.8678, 0.466, 0.1107, -0.5565, 0.8234, 0.3152, -0.4718, 0.8234, 0.4916, -0.7357, 0.466, 0.3386, -0.8174, 0.466, 0.2171, -0.5242, 0.8234, 0.4012, -0.4012, 0.8234, 0.6256, -0.6256, 0.466, 0.4915, -0.7357, 0.466, 0.3152, -0.4718, 0.8234, 0.4718, -0.3152, 0.8234, 0.7357, -0.4915, 0.466, 0.6256, -0.6256, 0.466, 0.4012, -0.4012, 0.8234, 0.5242, -0.2171, 0.8234, 0.8174, -0.3386, 0.466, 0.7356, -0.4916, 0.466, 0.4718, -0.3153, 0.8234, 0.5565, -0.1107, 0.8234, 0.8678, -0.1726, 0.466, 0.8174, -0.3386, 0.466, 0.5242, -0.2172, 0.8234, 0.5674, 2.167e-05, 0.8234, 0.8848, 1.033e-05, 0.466, 0.8678, -0.1726, 0.466, 0.5565, -0.1107, 0.8234, 0.5565, 0.1107, 0.8234, 0.8678, 0.1726, 0.466, 0.8848, -3.09e-05, 0.466, 0.5674, -2.13e-05, 0.8234, 0.5242, 0.2172, 0.8234, 0.8174, 0.3386, 0.466, 0.8678, 0.1726, 0.466, 0.5565, 0.1107, 0.8234, 0.4718, 0.3152, 0.8234, 0.7357, 0.4916, 0.466, 0.8174, 0.3386, 0.466, 0.5242, 0.2171, 0.8234, 0.4012, 0.4012, 0.8234, 0.6256, 0.6256, 0.466, 0.7357, 0.4915, 0.466, 0.4718, 0.3152, 0.8234, 0.3152, 0.4718, 0.8234, 0.4915, 0.7357, 0.466, 0.6256, 0.6256, 0.466, 0.4012, 0.4012, 0.8234, 0.2171, 0.5242, 0.8234, 0.3386, 0.8174, 0.466, 0.4916, 0.7356, 0.466, 0.3153, 0.4718, 0.8234, 0.1107, 0.5565, 0.8234, 0.1726, 0.8678, 0.466, 0.3386, 0.8174, 0.466, 0.2172, 0.5242, 0.8234, -2.186e-05, 0.5674, 0.8234, -1.061e-05, 0.8848, 0.466, 0.1726, 0.8678, 0.466, 0.1107, 0.5565, 0.8234, -0.1951, 0.9808, 0.0004646, -0.1951, 0.9808, 0.0004552, 3.994e-06, 1.0, 0.0004553, 3.978e-06, 1.0, 0.0004506, -0.3827, 0.9239, 0.0004647, -0.3827, 0.9239, 0.0004552, -0.1951, 0.9808, 0.0004553, -0.1951, 0.9808, 0.0004506, -0.5556, 0.8315, 0.0004646, -0.5556, 0.8315, 0.0004552, -0.3827, 0.9239, 0.0004553, -0.3827, 0.9239, 0.0004506, -0.7071, 0.7071, 0.0004647, -0.7071, 0.7071, 0.0004552, -0.5556, 0.8315, 0.0004553, -0.5556, 0.8315, 0.0004506, -0.8315, 0.5556, 0.0004646, -0.8315, 0.5556, 0.0004975, -0.7071, 0.7071, 0.0004553, -0.7071, 0.7071, 0.0004505, -0.9239, 0.3827, 0.0004646, -0.9239, 0.3827, 0.0004552, -0.8315, 0.5556, 0.0004553, -0.8315, 0.5556, 0.0004506, -0.9808, 0.1951, 0.0004646, -0.9808, 0.1951, 0.0004552, -0.9239, 0.3827, 0.0004553, -0.9239, 0.3827, 0.0004505, -1.0, -2.593e-06, 0.0004646, -1.0, -2.593e-06, 0.0004552, -0.9808, 0.1951, 0.0004552, -0.9808, 0.1951, 0.0004505, -0.9808, -0.1951, 0.0004646, -0.9808, -0.1951, 0.0004552, -1.0, 4.187e-06, 0.0004553, -1.0, 4.172e-06, 0.0004505, -0.9239, -0.3827, 0.0004646, -0.9239, -0.3827, 0.0004552, -0.9808, -0.1951, 0.0004553, -0.9808, -0.1951, 0.0004505, -0.8315, -0.5556, 0.0004646, -0.8315, -0.5556, 0.0004552, -0.9239, -0.3827, 0.0004553, -0.9239, -0.3827, 0.0004506, -0.7071, -0.7071, 0.0004646, -0.7071, -0.7071, 0.0004552, -0.8315, -0.5556, 0.0004552, -0.8315, -0.5556, 0.0004505, -0.5556, -0.8315, 0.0004646, -0.5556, -0.8315, 0.0004552, -0.7071, -0.7071, 0.0004552, -0.7071, -0.7071, 0.0004505, -0.3827, -0.9239, 0.0004646, -0.3827, -0.9239, 0.0004552, -0.5556, -0.8315, 0.0004552, -0.5556, -0.8315, 0.0004505, -0.1951, -0.9808, 0.0004646, -0.1951, -0.9808, 0.0004552, -0.3827, -0.9239, 0.0004552, -0.3827, -0.9239, 0.0004505, 2.004e-06, -1.0, 0.0004646, 2.019e-06, -1.0, 0.0004552, -0.1951, -0.9808, 0.0004553, -0.1951, -0.9808, 0.0004928, 0.1951, -0.9808, 0.0004646, 0.1951, -0.9808, 0.0004552, -3.159e-06, -1.0, 0.0004552, -3.138e-06, -1.0, 0.0004928, 0.3827, -0.9239, 0.0004646, 0.3827, -0.9239, 0.0004552, 0.1951, -0.9808, 0.0004553, 0.1951, -0.9808, 0.0004505, 0.5556, -0.8315, 0.0004646, 0.5556, -0.8315, 0.0004552, 0.3827, -0.9239, 0.0004553, 0.3827, -0.9239, 0.0004505, 0.7071, -0.7071, 0.0004646, 0.7071, -0.7071, 0.0004552, 0.5556, -0.8315, 0.0004552, 0.5556, -0.8315, 0.0004505, 0.8315, -0.5556, 0.0004646, 0.8315, -0.5556, 0.0004552, 0.7071, -0.7071, 0.0004553, 0.7071, -0.7071, 0.0005069, 0.9239, -0.3827, 0.0004646, 0.9239, -0.3827, 0.0004552, 0.8315, -0.5556, 0.0004553, 0.8315, -0.5556, 0.0004506, 0.9808, -0.1951, 0.0004646, 0.9808, -0.1951, 0.0004552, 0.9239, -0.3827, 0.0004553, 0.9239, -0.3827, 0.0004505, 1.0, 3.07e-06, 0.0004646, 1.0, 3.047e-06, 0.0004552, 0.9808, -0.1951, 0.0004553, 0.9808, -0.1951, 0.0004505, 0.9808, 0.1951, 0.0004646, 0.9808, 0.1951, 0.0004975, 1.0, -2.518e-06, 0.0004553, 1.0, -2.525e-06, 0.0004506, 0.9239, 0.3827, 0.0004646, 0.9239, 0.3827, 0.0004552, 0.9808, 0.1951, 0.0004553, 0.9808, 0.1951, 0.0004505, 0.8315, 0.5556, 0.0004646, 0.8315, 0.5556, 0.0004552, 0.9239, 0.3827, 0.0004553, 0.9239, 0.3827, 0.0004505, 0.7071, 0.7071, 0.0004646, 0.7071, 0.7071, 0.0004552, 0.8315, 0.5556, 0.0004553, 0.8315, 0.5556, 0.0004505, 0.5556, 0.8315, 0.0004646, 0.5556, 0.8315, 0.0004552, 0.7071, 0.7071, 0.0004553, 0.7071, 0.7071, 0.0004505, 0.3827, 0.9239, 0.0004647, 0.3827, 0.9239, 0.0004552, 0.5556, 0.8315, 0.0004553, 0.5556, 0.8315, 0.0004506, 0.1951, 0.9808, 0.0004647, 0.1951, 0.9808, 0.0004552, 0.3827, 0.9239, 0.0004553, 0.3827, 0.9239, 0.0004506, -3.107e-06, 1.0, 0.0004646, -3.122e-06, 1.0, 0.0004552, 0.1951, 0.9808, 0.0004553, 0.1951, 0.9808, 0.0004505, -2.446e-05, 0.8848, 0.466, -3.204e-06, 1.0, 0.0004545, 0.1951, 0.9808, 0.0004546, 0.1726, 0.8678, 0.466, 0.1726, 0.8678, 0.466, 0.1951, 0.9808, 0.0004535, 0.3827, 0.9239, 0.0004535, 0.3386, 0.8174, 0.466, 0.3386, 0.8174, 0.466, 0.3827, 0.9239, 0.0004535, 0.5556, 0.8315, 0.0004535, 0.4916, 0.7356, 0.466, 0.4915, 0.7357, 0.466, 0.5556, 0.8315, 0.0004557, 0.7071, 0.7071, 0.0004557, 0.6256, 0.6256, 0.466, 0.6256, 0.6256, 0.466, 0.7071, 0.7071, 0.0004548, 0.8315, 0.5556, 0.0004548, 0.7357, 0.4915, 0.466, 0.7356, 0.4916, 0.466, 0.8315, 0.5556, 0.0004549, 0.9239, 0.3827, 0.0004549, 0.8174, 0.3386, 0.466, 0.8174, 0.3386, 0.466, 0.9239, 0.3827, 0.0004553, 0.9808, 0.1951, 0.0004553, 0.8678, 0.1726, 0.466, 0.8678, 0.1726, 0.466, 0.9808, 0.1951, 0.0004554, 1.0, -2.295e-06, 0.0004554, 0.8848, -2.364e-05, 0.466, 0.8848, 2.397e-05, 0.466, 1.0, 2.652e-06, 0.0004554, 0.9808, -0.1951, 0.0004554, 0.8678, -0.1726, 0.466, 0.8678, -0.1726, 0.466, 0.9808, -0.1951, 0.0004552, 0.9239, -0.3827, 0.0004552, 0.8174, -0.3386, 0.466, 0.8174, -0.3386, 0.466, 0.9239, -0.3827, 0.000455, 0.8315, -0.5556, 0.0004551, 0.7356, -0.4916, 0.466, 0.7357, -0.4915, 0.466, 0.8315, -0.5556, 0.0004556, 0.7071, -0.7071, 0.0004556, 0.6256, -0.6256, 0.466, 0.6256, -0.6256, 0.466, 0.7071, -0.7071, 0.0004563, 0.5556, -0.8315, 0.0004563, 0.4915, -0.7357, 0.466, 0.4916, -0.7356, 0.466, 0.5556, -0.8315, 0.000455, 0.3827, -0.9239, 0.0004549, 0.3386, -0.8174, 0.466, 0.3386, -0.8174, 0.466, 0.3827, -0.9239, 0.0004553, 0.1951, -0.9808, 0.0004553, 0.1726, -0.8678, 0.466, 0.1726, -0.8678, 0.466, 0.1951, -0.9808, 0.0004549, -3.219e-06, -1.0, 0.0004549, -2.444e-05, -0.8848, 0.466, 2.356e-05, -0.8848, 0.466, 2.19e-06, -1.0, 0.0004545, -0.1951, -0.9808, 0.0004546, -0.1726, -0.8678, 0.466, -0.1726, -0.8678, 0.466, -0.1951, -0.9808, 0.0004563, -0.3827, -0.9239, 0.0004563, -0.3386, -0.8174, 0.466, -0.3386, -0.8174, 0.466, -0.3827, -0.9239, 0.0004549, -0.5556, -0.8315, 0.000455, -0.4916, -0.7356, 0.466, -0.4915, -0.7357, 0.466, -0.5556, -0.8315, 0.000455, -0.7071, -0.7071, 0.000455, -0.6256, -0.6256, 0.466, -0.6256, -0.6256, 0.466, -0.7071, -0.7071, 0.0004985, -0.8315, -0.5556, 0.0004562, -0.7357, -0.4915, 0.466, -0.7356, -0.4916, 0.466, -0.8315, -0.5556, 0.0004972, -0.9239, -0.3827, 0.0004549, -0.8174, -0.3386, 0.466, -0.8174, -0.3386, 0.466, -0.9239, -0.3827, 0.0004552, -0.9808, -0.1951, 0.0004552, -0.8678, -0.1726, 0.466, -0.8678, -0.1726, 0.466, -0.9808, -0.1951, 0.0004554, -1.0, 3.874e-06, 0.0004554, -0.8848, 2.503e-05, 0.466, -0.8848, -2.333e-05, 0.466, -1.0, -1.945e-06, 0.0004554, -0.9808, 0.1951, 0.0004554, -0.8678, 0.1726, 0.466, -0.8678, 0.1726, 0.466, -0.9808, 0.1951, 0.0004552, -0.9239, 0.3827, 0.0004552, -0.8174, 0.3386, 0.466, -0.8174, 0.3386, 0.466, -0.9239, 0.3827, 0.000455, -0.8315, 0.5556, 0.0004551, -0.7356, 0.4916, 0.466, -0.7357, 0.4915, 0.466, -0.8315, 0.5556, 0.0004986, -0.7071, 0.7071, 0.0004563, -0.6256, 0.6256, 0.466, -0.6256, 0.6256, 0.466, -0.7071, 0.7071, 0.0004556, -0.5556, 0.8315, 0.0004556, -0.4915, 0.7357, 0.466, -0.4916, 0.7356, 0.466, -0.5556, 0.8315, 0.0004564, -0.3827, 0.9239, 0.0004564, -0.3386, 0.8174, 0.466, -0.3386, 0.8174, 0.466, -0.3827, 0.9239, 0.0004538, -0.1951, 0.9808, 0.0004539, -0.1726, 0.8678, 0.466, -0.1726, 0.8678, 0.466, -0.1951, 0.9808, 0.0004549, 4.031e-06, 1.0, 0.0004549, 2.516e-05, 0.8848, 0.466, -2.151e-05, 0.5674, 0.8234, -2.152e-05, 0.5674, 0.8234, 0.1107, 0.5565, 0.8234, 0.1107, 0.5565, 0.8234, 0.1107, 0.5565, 0.8234, 0.1107, 0.5565, 0.8234, 0.2172, 0.5242, 0.8234, 0.2172, 0.5242, 0.8234, 0.2171, 0.5242, 0.8234, 0.2171, 0.5242, 0.8234, 0.3153, 0.4718, 0.8234, 0.3153, 0.4718, 0.8234, 0.3152, 0.4718, 0.8234, 0.3152, 0.4718, 0.8234, 0.4012, 0.4012, 0.8234, 0.4012, 0.4012, 0.8234, 0.4012, 0.4012, 0.8234, 0.4012, 0.4012, 0.8234, 0.4718, 0.3152, 0.8234, 0.4718, 0.3152, 0.8234, 0.4718, 0.3152, 0.8234, 0.4718, 0.3153, 0.8234, 0.5242, 0.2171, 0.8234, 0.5242, 0.2171, 0.8234, 0.5242, 0.2172, 0.8234, 0.5242, 0.2172, 0.8234, 0.5565, 0.1107, 0.8234, 0.5565, 0.1107, 0.8234, 0.5565, 0.1107, 0.8234, 0.5565, 0.1107, 0.8234, 0.5674, -2.152e-05, 0.8234, 0.5674, -2.151e-05, 0.8234, 0.5674, 2.169e-05, 0.8234, 0.5674, 2.169e-05, 0.8234, 0.5565, -0.1107, 0.8234, 0.5565, -0.1107, 0.8234, 0.5565, -0.1107, 0.8234, 0.5565, -0.1107, 0.8234, 0.5242, -0.2172, 0.8234, 0.5242, -0.2172, 0.8234, 0.5242, -0.2171, 0.8234, 0.5242, -0.2171, 0.8234, 0.4718, -0.3153, 0.8234, 0.4718, -0.3153, 0.8234, 0.4718, -0.3152, 0.8234, 0.4718, -0.3152, 0.8234, 0.4012, -0.4012, 0.8234, 0.4012, -0.4012, 0.8234, 0.4012, -0.4012, 0.8234, 0.4012, -0.4012, 0.8234, 0.3152, -0.4718, 0.8234, 0.3152, -0.4718, 0.8234, 0.3152, -0.4718, 0.8234, 0.3153, -0.4718, 0.8234, 0.2171, -0.5242, 0.8234, 0.2171, -0.5242, 0.8234, 0.2172, -0.5242, 0.8234, 0.2172, -0.5242, 0.8234, 0.1107, -0.5565, 0.8234, 0.1107, -0.5565, 0.8234, 0.1107, -0.5565, 0.8234, 0.1107, -0.5565, 0.8234, -2.191e-05, -0.5674, 0.8234, -2.191e-05, -0.5674, 0.8234, 2.122e-05, -0.5674, 0.8234, 2.123e-05, -0.5674, 0.8234, -0.1107, -0.5565, 0.8234, -0.1107, -0.5565, 0.8234, -0.1107, -0.5565, 0.8234, -0.1107, -0.5565, 0.8234, -0.2172, -0.5242, 0.8234, -0.2172, -0.5242, 0.8234, -0.2171, -0.5242, 0.8234, -0.2171, -0.5242, 0.8234, -0.3153, -0.4718, 0.8234, -0.3153, -0.4718, 0.8234, -0.3152, -0.4718, 0.8234, -0.3152, -0.4718, 0.8234, -0.4012, -0.4012, 0.8234, -0.4012, -0.4012, 0.8234, -0.4012, -0.4012, 0.8234, -0.4012, -0.4012, 0.8234, -0.4718, -0.3152, 0.8234, -0.4718, -0.3152, 0.8234, -0.4718, -0.3152, 0.8234, -0.4718, -0.3153, 0.8234, -0.5242, -0.2171, 0.8234, -0.5242, -0.2171, 0.8234, -0.5242, -0.2172, 0.8234, -0.5242, -0.2172, 0.8234, -0.5565, -0.1107, 0.8234, -0.5565, -0.1107, 0.8234, -0.5565, -0.1107, 0.8234, -0.5565, -0.1107, 0.8234, -0.5674, 2.243e-05, 0.8234, -0.5674, 2.243e-05, 0.8234, -0.5674, -2.139e-05, 0.8234, -0.5674, -2.138e-05, 0.8234, -0.5565, 0.1107, 0.8234, -0.5565, 0.1107, 0.8234, -0.5565, 0.1107, 0.8234, -0.5565, 0.1107, 0.8234, -0.5242, 0.2172, 0.8234, -0.5242, 0.2172, 0.8234, -0.5242, 0.2171, 0.8234, -0.5242, 0.2171, 0.8234, -0.4718, 0.3153, 0.8234, -0.4718, 0.3153, 0.8234, -0.4718, 0.3152, 0.8234, -0.4718, 0.3152, 0.8234, -0.4012, 0.4012, 0.8234, -0.4012, 0.4012, 0.8234, -0.4012, 0.4012, 0.8234, -0.4012, 0.4012, 0.8234, -0.3152, 0.4718, 0.8234, -0.3152, 0.4718, 0.8234, -0.3152, 0.4718, 0.8234, -0.3153, 0.4718, 0.8234, -0.2171, 0.5242, 0.8234, -0.2171, 0.5242, 0.8234, -0.2172, 0.5242, 0.8234, -0.2172, 0.5242, 0.8234, -0.1107, 0.5565, 0.8234, -0.1107, 0.5565, 0.8234, -0.1107, 0.5565, 0.8234, -0.1107, 0.5565, 0.8234, 2.211e-05, 0.5674, 0.8234, 2.211e-05, 0.5674, 0.8234, -0.1696, 0.8526, 0.4943, -0.1107, 0.5565, 0.8234, 2.33e-05, 0.5674, 0.8234, -3.837e-06, 0.8693, 0.4943, -0.3327, 0.8031, 0.4943, -0.2172, 0.5242, 0.8234, -0.1107, 0.5565, 0.8234, -0.1696, 0.8526, 0.4943, -0.483, 0.7228, 0.4943, -0.3153, 0.4718, 0.8234, -0.2171, 0.5242, 0.8234, -0.3327, 0.8031, 0.4943, -0.6147, 0.6147, 0.4943, -0.4012, 0.4012, 0.8234, -0.3152, 0.4718, 0.8234, -0.4829, 0.7228, 0.4943, -0.7228, 0.4829, 0.4943, -0.4718, 0.3152, 0.8234, -0.4012, 0.4012, 0.8234, -0.6147, 0.6147, 0.4943, -0.8031, 0.3326, 0.4943, -0.5242, 0.2171, 0.8234, -0.4718, 0.3153, 0.8234, -0.7228, 0.4829, 0.4943, -0.8526, 0.1696, 0.4943, -0.5565, 0.1107, 0.8234, -0.5242, 0.2172, 0.8234, -0.8031, 0.3327, 0.4943, -0.8693, -1.365e-05, 0.4943, -0.5674, -2.14e-05, 0.8234, -0.5565, 0.1107, 0.8234, -0.8526, 0.1696, 0.4943, -0.8526, -0.1696, 0.4943, -0.5565, -0.1107, 0.8234, -0.5674, 2.229e-05, 0.8234, -0.8693, -4.295e-06, 0.4943, -0.8031, -0.3327, 0.4943, -0.5242, -0.2172, 0.8234, -0.5565, -0.1107, 0.8234, -0.8526, -0.1696, 0.4943, -0.7228, -0.483, 0.4943, -0.4718, -0.3153, 0.8234, -0.5242, -0.2171, 0.8234, -0.8031, -0.3327, 0.4943, -0.6147, -0.6147, 0.4943, -0.4012, -0.4012, 0.8234, -0.4718, -0.3152, 0.8234, -0.7228, -0.4829, 0.4943, -0.4829, -0.7228, 0.4943, -0.3152, -0.4718, 0.8234, -0.4012, -0.4012, 0.8234, -0.6147, -0.6147, 0.4943, -0.3326, -0.8031, 0.4943, -0.2171, -0.5242, 0.8234, -0.3153, -0.4718, 0.8234, -0.4829, -0.7228, 0.4943, -0.1696, -0.8526, 0.4943, -0.1107, -0.5565, 0.8234, -0.2172, -0.5242, 0.8234, -0.3327, -0.8031, 0.4943, 1.435e-05, -0.8693, 0.4943, 2.178e-05, -0.5674, 0.8234, -0.1107, -0.5565, 0.8234, -0.1696, -0.8526, 0.4943, 0.1696, -0.8526, 0.4943, 0.1107, -0.5565, 0.8234, -2.204e-05, -0.5674, 0.8234, 4.899e-06, -0.8693, 0.4943, 0.3327, -0.8031, 0.4943, 0.2172, -0.5242, 0.8234, 0.1107, -0.5565, 0.8234, 0.1696, -0.8526, 0.4943, 0.483, -0.7228, 0.4943, 0.3153, -0.4718, 0.8234, 0.2171, -0.5242, 0.8234, 0.3327, -0.8031, 0.4943, 0.6147, -0.6147, 0.4943, 0.4012, -0.4012, 0.8234, 0.3152, -0.4718, 0.8234, 0.4829, -0.7228, 0.4943, 0.7228, -0.4829, 0.4943, 0.4718, -0.3152, 0.8234, 0.4012, -0.4012, 0.8234, 0.6147, -0.6147, 0.4943, 0.8031, -0.3326, 0.4943, 0.5242, -0.2171, 0.8234, 0.4718, -0.3153, 0.8234, 0.7228, -0.4829, 0.4943, 0.8526, -0.1696, 0.4943, 0.5565, -0.1107, 0.8234, 0.5242, -0.2172, 0.8234, 0.8031, -0.3327, 0.4943, 0.8693, 1.431e-05, 0.4943, 0.5674, 2.183e-05, 0.8234, 0.5565, -0.1107, 0.8234, 0.8526, -0.1696, 0.4943, 0.8526, 0.1696, 0.4943, 0.5565, 0.1107, 0.8234, 0.5674, -2.184e-05, 0.8234, 0.8693, 5.081e-06, 0.4943, 0.8031, 0.3327, 0.4943, 0.5242, 0.2172, 0.8234, 0.5565, 0.1107, 0.8234, 0.8526, 0.1696, 0.4943, 0.7228, 0.483, 0.4943, 0.4718, 0.3153, 0.8234, 0.5242, 0.2171, 0.8234, 0.8031, 0.3327, 0.4943, 0.6147, 0.6147, 0.4943, 0.4012, 0.4012, 0.8234, 0.4718, 0.3152, 0.8234, 0.7228, 0.4829, 0.4943, 0.4829, 0.7228, 0.4943, 0.3152, 0.4718, 0.8234, 0.4012, 0.4012, 0.8234, 0.6147, 0.6147, 0.4943, 0.3326, 0.8031, 0.4943, 0.2171, 0.5242, 0.8234, 0.3153, 0.4718, 0.8234, 0.4829, 0.7228, 0.4943, 0.1696, 0.8526, 0.4943, 0.1107, 0.5565, 0.8234, 0.2172, 0.5242, 0.8234, 0.3327, 0.8031, 0.4943, -1.458e-05, 0.8693, 0.4943, -2.197e-05, 0.5674, 0.8234, 0.1107, 0.5565, 0.8234, 0.1696, 0.8526, 0.4943])] * 3)])
me_cube_001 = bpy.data.meshes.new('Cube.001')
me_cube_001.from_pydata([(-1.0, 0.5963, -1.0), (-1.0, 0.5963, 1.0), (1.0, 0.5963, -1.0), (1.0, 0.5963, 1.0), (-1.0, -0.2729, -1.0), (-1.0, -0.2729, 1.0), (1.0, -0.2729, -1.0), (1.0, -0.2729, 1.0), (-0.517, -0.3651, 1.333), (-0.7691, 0.2747, 1.333), (0.7691, 0.2747, 1.333), (0.517, -0.3651, 1.333), (-0.275, -0.2279, 1.789), (-0.275, 0.07983, 1.739), (0.275, 0.07983, 1.739), (0.275, -0.2279, 1.789), (-0.07441, -0.3371, 1.119), (0.07783, -0.3368, 1.262), (-0.07783, -0.3368, 1.262), (0.07441, -0.3371, 1.119), (0.0, -0.3371, 1.119), (1.0, -0.2729, 0.0), (0.0, -0.2729, -1.0), (0.0, -0.2729, 1.0), (-1.0, -0.2729, 0.0), (0.0, -0.2729, 0.0), (-0.9087, -0.3454, 0.9087), (-0.09126, -0.3454, 0.9087), (-0.9087, -0.3454, 0.09126), (-0.09126, -0.3454, 0.09126), (0.1046, -0.3454, 0.8954), (0.8954, -0.3454, 0.8954), (0.8954, -0.3454, 0.1046), (0.1046, -0.3454, 0.1046), (0.8865, -0.3454, -0.1135), (0.8865, -0.3454, -0.8865), (0.1135, -0.3454, -0.8865), (0.1135, -0.3454, -0.1135), (-0.1013, -0.3454, -0.8987), (-0.8987, -0.3454, -0.8987), (-0.8987, -0.3454, -0.1013), (-0.1013, -0.3454, -0.1013), (-0.8142, -0.3472, 0.8142), (-0.1858, -0.3472, 0.8142), (-0.8142, -0.3472, 0.1858), (-0.1858, -0.3472, 0.1858), (0.1841, -0.3472, 0.8159), (0.8159, -0.3472, 0.8159), (0.8159, -0.3472, 0.1841), (0.1841, -0.3472, 0.1841), (0.8045, -0.3473, -0.1955), (0.8045, -0.3473, -0.8045), (0.1955, -0.3473, -0.8045), (0.1955, -0.3473, -0.1955), (-0.1803, -0.3473, -0.8197), (-0.8197, -0.3473, -0.8197), (-0.8197, -0.3473, -0.1803), (-0.1803, -0.3473, -0.1803), (-0.8142, -0.3472, 0.8142), (-0.1858, -0.3472, 0.8142), (-0.8142, -0.3472, 0.1858), (-0.1858, -0.3472, 0.1858), (0.1841, -0.3472, 0.8159), (0.8159, -0.3472, 0.8159), (0.8159, -0.3472, 0.1841), (0.1841, -0.3472, 0.1841), (0.8045, -0.3473, -0.1955), (0.8045, -0.3473, -0.8045), (0.1955, -0.3473, -0.8045), (0.1955, -0.3473, -0.1955), (-0.1803, -0.3473, -0.8197), (-0.8197, -0.3473, -0.8197), (-0.8197, -0.3473, -0.1803), (-0.1803, -0.3473, -0.1803), (-0.8142, -0.2454, 0.8142), (-0.1858, -0.2454, 0.8142), (-0.8142, -0.2454, 0.1858), (-0.1858, -0.2454, 0.1858), (0.1841, -0.2454, 0.8159), (0.8159, -0.2454, 0.8159), (0.8159, -0.2454, 0.1841), (0.1841, -0.2454, 0.1841), (0.8045, -0.2454, -0.1955), (0.8045, -0.2454, -0.8045), (0.1955, -0.2454, -0.8045), (0.1955, -0.2454, -0.1955), (-0.1803, -0.2454, -0.8197), (-0.8197, -0.2454, -0.8197), (-0.8197, -0.2454, -0.1803), (-0.1803, -0.2454, -0.1803), (0.0, 0.5963, 1.0), (0.0, 0.5963, -1.0), (-1.0, 0.5963, 0.0), (1.0, 0.5963, 0.0), (0.0, 0.5963, 0.0), (-0.9104, 0.63, 0.9104), (-0.08959, 0.63, 0.9104), (-0.9104, 0.63, 0.08959), (-0.08959, 0.63, 0.08959), (-0.9165, 0.63, -0.08353), (-0.9165, 0.63, -0.9165), (-0.08353, 0.63, -0.9165), (-0.08353, 0.63, -0.08353), (0.9306, 0.63, -0.06937), (0.9306, 0.63, -0.9306), (0.06937, 0.63, -0.9306), (0.06937, 0.63, -0.06937), (0.09056, 0.63, 0.9094), (0.9094, 0.63, 0.9094), (0.9094, 0.63, 0.09056), (0.09056, 0.63, 0.09056), (-0.8317, 0.6302, 0.8317), (-0.1683, 0.6302, 0.8317), (-0.8317, 0.6302, 0.1683), (-0.1683, 0.6302, 0.1683), (-0.8391, 0.6268, -0.1609), (-0.8391, 0.6268, -0.8391), (-0.1609, 0.6268, -0.8391), (-0.1609, 0.6268, -0.1609), (0.8592, 0.6268, -0.1408), (0.8592, 0.6268, -0.8593), (0.1408, 0.6268, -0.8593), (0.1408, 0.6268, -0.1408), (0.1861, 0.6268, 0.8139), (0.8139, 0.6268, 0.8139), (0.8139, 0.6268, 0.1861), (0.1861, 0.6268, 0.1861), (-0.8317, 0.4038, 0.8317), (-0.1683, 0.4038, 0.8317), (-0.8317, 0.4038, 0.1683), (-0.1683, 0.4038, 0.1683), (0.1861, 0.4038, 0.8139), (0.8139, 0.4038, 0.8139), (0.8139, 0.4038, 0.1861), (0.1861, 0.4038, 0.1861), (-0.8391, 0.4038, -0.1609), (-0.8391, 0.4038, -0.8391), (-0.1609, 0.4038, -0.8391), (-0.1609, 0.4038, -0.1609), (0.8592, 0.4038, -0.1408), (0.8592, 0.4038, -0.8593), (0.1408, 0.4038, -0.8593), (0.1408, 0.4038, -0.1408), (-0.3721, -0.4764, 1.331), (0.3721, -0.4764, 1.331), (-0.275, -0.4462, 1.788), (0.275, -0.4462, 1.788), (-0.147, -0.4688, 1.436), (0.147, -0.4688, 1.436), (-0.1261, -0.4681, 1.708), (0.1261, -0.4681, 1.708), (-0.09234, -0.4568, 1.53), (0.09234, -0.4568, 1.53), (-0.07924, -0.4566, 1.613), (0.07924, -0.4566, 1.613)], [], [(7, 3, 10, 11), (0, 91, 2, 6, 22, 4), (11, 10, 14, 15), (1, 5, 8, 9), (3, 90, 1, 9, 10), (7, 11, 17, 19), (14, 13, 12, 15), (9, 8, 12, 13), (23, 7, 19, 20), (10, 9, 13, 14), (8, 5, 16, 18), (5, 23, 20, 16), (11, 8, 18, 17), (16, 20, 19, 17, 18), (15, 12, 145, 146), (11, 15, 146, 144), (12, 8, 143, 145), (8, 11, 144, 143), (5, 1, 92, 0, 4, 24), (0, 92, 99, 100), (2, 93, 3, 7, 21, 6), (24, 25, 29, 28), (29, 27, 43, 45), (7, 23, 30, 31), (22, 6, 35, 36), (25, 24, 40, 41), (23, 5, 26, 27), (25, 23, 27, 29), (5, 24, 28, 26), (30, 33, 49, 46), (25, 21, 32, 33), (21, 7, 31, 32), (23, 25, 33, 30), (34, 37, 53, 50), (6, 21, 34, 35), (21, 25, 37, 34), (25, 22, 36, 37), (41, 40, 56, 57), (24, 4, 39, 40), (4, 22, 38, 39), (22, 25, 41, 38), (42, 44, 60, 58), (27, 26, 42, 43), (28, 29, 45, 44), (26, 28, 44, 42), (47, 46, 62, 63), (32, 31, 47, 48), (33, 32, 48, 49), (31, 30, 46, 47), (43, 42, 58, 59), (35, 34, 50, 51), (37, 36, 52, 53), (36, 35, 51, 52), (54, 57, 73, 70), (39, 38, 54, 55), (38, 41, 57, 54), (40, 39, 55, 56), (63, 62, 78, 79), (69, 68, 84, 85), (60, 61, 77, 76), (66, 69, 85, 82), (51, 50, 66, 67), (48, 47, 63, 64), (55, 54, 70, 71), (45, 43, 59, 61), (52, 51, 67, 68), (49, 48, 64, 65), (56, 55, 71, 72), (44, 45, 61, 60), (50, 53, 69, 66), (46, 49, 65, 62), (57, 56, 72, 73), (53, 52, 68, 69), (74, 76, 77, 75), (78, 81, 80, 79), (82, 85, 84, 83), (86, 89, 88, 87), (71, 70, 86, 87), (64, 63, 79, 80), (72, 71, 87, 88), (65, 64, 80, 81), (73, 72, 88, 89), (62, 65, 81, 78), (59, 58, 74, 75), (70, 73, 89, 86), (67, 66, 82, 83), (58, 60, 76, 74), (68, 67, 83, 84), (61, 59, 75, 77), (95, 96, 112, 111), (94, 93, 103, 106), (93, 94, 110, 109), (94, 92, 97, 98), (92, 1, 95, 97), (1, 90, 96, 95), (90, 94, 98, 96), (102, 101, 117, 118), (92, 94, 102, 99), (91, 0, 100, 101), (94, 91, 101, 102), (106, 103, 119, 122), (93, 2, 104, 103), (91, 94, 106, 105), (2, 91, 105, 104), (109, 110, 126, 125), (94, 90, 107, 110), (3, 93, 109, 108), (90, 3, 108, 107), (113, 111, 127, 129), (96, 98, 114, 112), (97, 95, 111, 113), (98, 97, 113, 114), (115, 118, 138, 135), (101, 100, 116, 117), (99, 102, 118, 115), (100, 99, 115, 116), (121, 122, 142, 141), (103, 104, 120, 119), (105, 106, 122, 121), (104, 105, 121, 120), (126, 123, 131, 134), (108, 109, 125, 124), (110, 107, 123, 126), (107, 108, 124, 123), (128, 130, 129, 127), (114, 113, 129, 130), (111, 112, 128, 127), (112, 114, 130, 128), (133, 134, 131, 132), (123, 124, 132, 131), (125, 126, 134, 133), (124, 125, 133, 132), (136, 135, 138, 137), (116, 115, 135, 136), (118, 117, 137, 138), (117, 116, 136, 137), (141, 142, 139, 140), (120, 121, 141, 140), (122, 119, 139, 142), (119, 120, 140, 139), (144, 146, 150, 148), (149, 147, 151, 153), (146, 145, 149, 150), (143, 144, 148, 147), (145, 143, 147, 149), (150, 149, 153, 154), (148, 150, 154, 152), (147, 148, 152, 151), (151, 152, 154, 153)])
me_cube_001.polygons.foreach_set('material_index', [0, 0, 0, 0, 0, 0, 0, 0, 0, 0, 0, 0, 0, 4, 0, 0, 0, 0, 0, 0, 0, 0, 0, 0, 0, 0, 0, 0, 0, 0, 0, 0, 0, 0, 0, 0, 0, 0, 0, 0, 0, 0, 0, 0, 0, 0, 0, 0, 0, 0, 0, 0, 0, 0, 0, 0, 0, 1, 1, 1, 1, 0, 0, 0, 0, 0, 0, 0, 0, 0, 0, 0, 0, 1, 1, 1, 1, 1, 1, 1, 1, 0, 1, 1, 1, 1, 1, 1, 1, 0, 0, 0, 0, 0, 0, 0, 0, 0, 0, 0, 0, 0, 0, 0, 0, 0, 0, 0, 1, 0, 0, 0, 1, 0, 0, 0, 0, 0, 0, 0, 1, 0, 0, 0, 1, 1, 1, 1, 1, 1, 1, 1, 1, 1, 1, 1, 1, 1, 1, 1, 0, 3, 0, 0, 0, 3, 3, 3, 3])
_uv = me_cube_001.uv_layers.new(name='UVMap')
_uv.uv.foreach_set('vector', [0.625, 0.7117, 0.625, 0.5, 0.625, 0.5, 0.625, 0.7117, 0.125, 0.5, 0.25, 0.5, 0.375, 0.5, 0.375, 0.7117, 0.25, 0.7117, 0.125, 0.7117, 0.625, 0.7117, 0.625, 0.5, 0.625, 0.5, 0.625, 0.7117, 0.625, 0.25, 0.625, 0.03826, 0.625, 0.03826, 0.625, 0.25, 0.625, 0.5, 0.625, 0.375, 0.625, 0.25, 0.625, 0.25, 0.625, 0.5, 0.625, 0.7117, 0.625, 0.7117, 0.625, 0.7117, 0.625, 0.7117, 0.625, 0.5, 0.875, 0.5, 0.875, 0.7117, 0.625, 0.7117, 0.625, 0.25, 0.625, 0.03826, 0.625, 0.03826, 0.625, 0.25, 0.75, 0.7117, 0.625, 0.7117, 0.625, 0.7117, 0.75, 0.7117, 0.625, 0.5, 0.625, 0.25, 0.625, 0.25, 0.625, 0.5, 0.625, 0.03826, 0.625, 0.03826, 0.625, 0.03826, 0.625, 0.03826, 0.875, 0.7117, 0.75, 0.7117, 0.75, 0.7117, 0.875, 0.7117, 0.625, 0.7117, 0.875, 0.7117, 0.875, 0.7117, 0.625, 0.7117, 0.875, 0.7117, 0.75, 0.7117, 0.625, 0.7117, 0.625, 0.7117, 0.875, 0.7117, 0.625, 0.7117, 0.875, 0.7117, 0.875, 0.7117, 0.625, 0.7117, 0.625, 0.7117, 0.625, 0.7117, 0.625, 0.7117, 0.625, 0.7117, 0.625, 0.03826, 0.625, 0.03826, 0.625, 0.03826, 0.625, 0.03826, 0.875, 0.7117, 0.625, 0.7117, 0.625, 0.7117, 0.875, 0.7117, 0.625, 0.03826, 0.625, 0.25, 0.375, 0.375, 0.125, 0.5, 0.375, 0.03826, 0.5, 0.03826, 0.125, 0.5, 0.375, 0.375, 0.375, 0.375, 0.125, 0.5, 0.375, 0.5, 0.5, 0.5, 0.625, 0.5, 0.625, 0.7117, 0.5, 0.7117, 0.375, 0.7117, 0.5, 0.03826, 0.5, 0.375, 0.5, 0.375, 0.5, 0.03826, 0.5, 0.375, 0.625, 0.375, 0.625, 0.375, 0.5, 0.375, 0.625, 0.7117, 0.75, 0.7117, 0.75, 0.7117, 0.625, 0.7117, 0.25, 0.7117, 0.375, 0.7117, 0.375, 0.7117, 0.25, 0.7117, 0.5, 0.375, 0.5, 0.03826, 0.5, 0.03826, 0.5, 0.375, 0.75, 0.7117, 0.875, 0.7117, 0.875, 0.7117, 0.75, 0.7117, 0.5, 0.375, 0.625, 0.375, 0.625, 0.375, 0.5, 0.375, 0.625, 0.03826, 0.5, 0.03826, 0.5, 0.03826, 0.625, 0.03826, 0.625, 0.375, 0.5, 0.375, 0.5, 0.375, 0.625, 0.375, 0.5, 0.375, 0.5, 0.7117, 0.5, 0.7117, 0.5, 0.375, 0.5, 0.7117, 0.625, 0.7117, 0.625, 0.7117, 0.5, 0.7117, 0.625, 0.375, 0.5, 0.375, 0.5, 0.375, 0.625, 0.375, 0.5, 0.7117, 0.5, 0.375, 0.5, 0.375, 0.5, 0.7117, 0.375, 0.7117, 0.5, 0.7117, 0.5, 0.7117, 0.375, 0.7117, 0.5, 0.7117, 0.5, 0.375, 0.5, 0.375, 0.5, 0.7117, 0.5, 0.375, 0.375, 0.375, 0.375, 0.375, 0.5, 0.375, 0.5, 0.375, 0.5, 0.03826, 0.5, 0.03826, 0.5, 0.375, 0.5, 0.03826, 0.375, 0.03826, 0.375, 0.03826, 0.5, 0.03826, 0.125, 0.7117, 0.25, 0.7117, 0.25, 0.7117, 0.125, 0.7117, 0.375, 0.375, 0.5, 0.375, 0.5, 0.375, 0.375, 0.375, 0.625, 0.03826, 0.5, 0.03826, 0.5, 0.03826, 0.625, 0.03826, 0.75, 0.7117, 0.875, 0.7117, 0.875, 0.7117, 0.75, 0.7117, 0.5, 0.03826, 0.5, 0.375, 0.5, 0.375, 0.5, 0.03826, 0.625, 0.03826, 0.5, 0.03826, 0.5, 0.03826, 0.625, 0.03826, 0.625, 0.7117, 0.75, 0.7117, 0.75, 0.7117, 0.625, 0.7117, 0.5, 0.7117, 0.625, 0.7117, 0.625, 0.7117, 0.5, 0.7117, 0.5, 0.375, 0.5, 0.7117, 0.5, 0.7117, 0.5, 0.375, 0.625, 0.7117, 0.75, 0.7117, 0.75, 0.7117, 0.625, 0.7117, 0.75, 0.7117, 0.875, 0.7117, 0.875, 0.7117, 0.75, 0.7117, 0.375, 0.7117, 0.5, 0.7117, 0.5, 0.7117, 0.375, 0.7117, 0.5, 0.375, 0.375, 0.375, 0.375, 0.375, 0.5, 0.375, 0.25, 0.7117, 0.375, 0.7117, 0.375, 0.7117, 0.25, 0.7117, 0.375, 0.375, 0.5, 0.375, 0.5, 0.375, 0.375, 0.375, 0.125, 0.7117, 0.25, 0.7117, 0.25, 0.7117, 0.125, 0.7117, 0.375, 0.375, 0.5, 0.375, 0.5, 0.375, 0.375, 0.375, 0.5, 0.03826, 0.375, 0.03826, 0.375, 0.03826, 0.5, 0.03826, 0.625, 0.7117, 0.75, 0.7117, 0.75, 0.7117, 0.625, 0.7117, 0.5, 0.375, 0.375, 0.375, 0.375, 0.375, 0.5, 0.375, 0.5, 0.03826, 0.5, 0.375, 0.5, 0.375, 0.5, 0.03826, 0.5, 0.7117, 0.5, 0.375, 0.5, 0.375, 0.5, 0.7117, 0.375, 0.7117, 0.5, 0.7117, 0.5, 0.7117, 0.375, 0.7117, 0.5, 0.7117, 0.625, 0.7117, 0.625, 0.7117, 0.5, 0.7117, 0.125, 0.7117, 0.25, 0.7117, 0.25, 0.7117, 0.125, 0.7117, 0.5, 0.375, 0.625, 0.375, 0.625, 0.375, 0.5, 0.375, 0.25, 0.7117, 0.375, 0.7117, 0.375, 0.7117, 0.25, 0.7117, 0.5, 0.375, 0.5, 0.7117, 0.5, 0.7117, 0.5, 0.375, 0.5, 0.03826, 0.375, 0.03826, 0.375, 0.03826, 0.5, 0.03826, 0.5, 0.03826, 0.5, 0.375, 0.5, 0.375, 0.5, 0.03826, 0.5, 0.7117, 0.5, 0.375, 0.5, 0.375, 0.5, 0.7117, 0.625, 0.375, 0.5, 0.375, 0.5, 0.375, 0.625, 0.375, 0.5, 0.375, 0.5, 0.03826, 0.5, 0.03826, 0.5, 0.375, 0.5, 0.375, 0.375, 0.375, 0.375, 0.375, 0.5, 0.375, 0.625, 0.03826, 0.5, 0.03826, 0.5, 0.375, 0.625, 0.375, 0.625, 0.375, 0.5, 0.375, 0.5, 0.7117, 0.625, 0.7117, 0.5, 0.7117, 0.5, 0.375, 0.375, 0.375, 0.375, 0.7117, 0.375, 0.375, 0.5, 0.375, 0.5, 0.03826, 0.375, 0.03826, 0.125, 0.7117, 0.25, 0.7117, 0.25, 0.7117, 0.125, 0.7117, 0.5, 0.7117, 0.625, 0.7117, 0.625, 0.7117, 0.5, 0.7117, 0.5, 0.03826, 0.375, 0.03826, 0.375, 0.03826, 0.5, 0.03826, 0.5, 0.375, 0.5, 0.7117, 0.5, 0.7117, 0.5, 0.375, 0.5, 0.375, 0.5, 0.03826, 0.5, 0.03826, 0.5, 0.375, 0.625, 0.375, 0.5, 0.375, 0.5, 0.375, 0.625, 0.375, 0.75, 0.7117, 0.875, 0.7117, 0.875, 0.7117, 0.75, 0.7117, 0.375, 0.375, 0.5, 0.375, 0.5, 0.375, 0.375, 0.375, 0.375, 0.7117, 0.5, 0.7117, 0.5, 0.7117, 0.375, 0.7117, 0.625, 0.03826, 0.5, 0.03826, 0.5, 0.03826, 0.625, 0.03826, 0.25, 0.7117, 0.375, 0.7117, 0.375, 0.7117, 0.25, 0.7117, 0.5, 0.375, 0.625, 0.375, 0.625, 0.375, 0.5, 0.375, 0.625, 0.25, 0.625, 0.375, 0.625, 0.375, 0.625, 0.25, 0.4375, 0.4375, 0.5, 0.5, 0.5, 0.5, 0.4375, 0.4375, 0.5, 0.5, 0.4375, 0.4375, 0.4375, 0.4375, 0.5, 0.5, 0.4375, 0.4375, 0.375, 0.375, 0.375, 0.375, 0.4375, 0.4375, 0.375, 0.375, 0.625, 0.25, 0.625, 0.25, 0.375, 0.375, 0.625, 0.25, 0.625, 0.375, 0.625, 0.375, 0.625, 0.25, 0.625, 0.375, 0.4375, 0.4375, 0.4375, 0.4375, 0.625, 0.375, 0.4375, 0.4375, 0.25, 0.5, 0.25, 0.5, 0.4375, 0.4375, 0.375, 0.375, 0.4375, 0.4375, 0.4375, 0.4375, 0.375, 0.375, 0.25, 0.5, 0.125, 0.5, 0.125, 0.5, 0.25, 0.5, 0.4375, 0.4375, 0.25, 0.5, 0.25, 0.5, 0.4375, 0.4375, 0.4375, 0.4375, 0.5, 0.5, 0.5, 0.5, 0.4375, 0.4375, 0.5, 0.5, 0.375, 0.5, 0.375, 0.5, 0.5, 0.5, 0.25, 0.5, 0.4375, 0.4375, 0.4375, 0.4375, 0.25, 0.5, 0.375, 0.5, 0.25, 0.5, 0.25, 0.5, 0.375, 0.5, 0.5, 0.5, 0.4375, 0.4375, 0.4375, 0.4375, 0.5, 0.5, 0.4375, 0.4375, 0.625, 0.375, 0.625, 0.375, 0.4375, 0.4375, 0.625, 0.5, 0.5, 0.5, 0.5, 0.5, 0.625, 0.5, 0.625, 0.375, 0.625, 0.5, 0.625, 0.5, 0.625, 0.375, 0.375, 0.375, 0.625, 0.25, 0.625, 0.25, 0.375, 0.375, 0.625, 0.375, 0.4375, 0.4375, 0.4375, 0.4375, 0.625, 0.375, 0.375, 0.375, 0.625, 0.25, 0.625, 0.25, 0.375, 0.375, 0.4375, 0.4375, 0.375, 0.375, 0.375, 0.375, 0.4375, 0.4375, 0.375, 0.375, 0.4375, 0.4375, 0.4375, 0.4375, 0.375, 0.375, 0.25, 0.5, 0.125, 0.5, 0.125, 0.5, 0.25, 0.5, 0.375, 0.375, 0.4375, 0.4375, 0.4375, 0.4375, 0.375, 0.375, 0.125, 0.5, 0.375, 0.375, 0.375, 0.375, 0.125, 0.5, 0.25, 0.5, 0.4375, 0.4375, 0.4375, 0.4375, 0.25, 0.5, 0.5, 0.5, 0.375, 0.5, 0.375, 0.5, 0.5, 0.5, 0.25, 0.5, 0.4375, 0.4375, 0.4375, 0.4375, 0.25, 0.5, 0.375, 0.5, 0.25, 0.5, 0.25, 0.5, 0.375, 0.5, 0.4375, 0.4375, 0.625, 0.375, 0.625, 0.375, 0.4375, 0.4375, 0.625, 0.5, 0.5, 0.5, 0.5, 0.5, 0.625, 0.5, 0.4375, 0.4375, 0.625, 0.375, 0.625, 0.375, 0.4375, 0.4375, 0.625, 0.375, 0.625, 0.5, 0.625, 0.5, 0.625, 0.375, 0.625, 0.375, 0.4375, 0.4375, 0.375, 0.375, 0.625, 0.25, 0.4375, 0.4375, 0.375, 0.375, 0.375, 0.375, 0.4375, 0.4375, 0.625, 0.25, 0.625, 0.375, 0.625, 0.375, 0.625, 0.25, 0.625, 0.375, 0.4375, 0.4375, 0.4375, 0.4375, 0.625, 0.375, 0.5, 0.5, 0.4375, 0.4375, 0.625, 0.375, 0.625, 0.5, 0.625, 0.375, 0.625, 0.5, 0.625, 0.5, 0.625, 0.375, 0.5, 0.5, 0.4375, 0.4375, 0.4375, 0.4375, 0.5, 0.5, 0.625, 0.5, 0.5, 0.5, 0.5, 0.5, 0.625, 0.5, 0.125, 0.5, 0.375, 0.375, 0.4375, 0.4375, 0.25, 0.5, 0.125, 0.5, 0.375, 0.375, 0.375, 0.375, 0.125, 0.5, 0.4375, 0.4375, 0.25, 0.5, 0.25, 0.5, 0.4375, 0.4375, 0.25, 0.5, 0.125, 0.5, 0.125, 0.5, 0.25, 0.5, 0.25, 0.5, 0.4375, 0.4375, 0.5, 0.5, 0.375, 0.5, 0.375, 0.5, 0.25, 0.5, 0.25, 0.5, 0.375, 0.5, 0.4375, 0.4375, 0.5, 0.5, 0.5, 0.5, 0.4375, 0.4375, 0.5, 0.5, 0.375, 0.5, 0.375, 0.5, 0.5, 0.5, 0.625, 0.7117, 0.625, 0.7117, 0.625, 0.7117, 0.625, 0.7117, 0.625, 0.03826, 0.625, 0.03826, 0.625, 0.03826, 0.625, 0.03826, 0.625, 0.7117, 0.875, 0.7117, 0.875, 0.7117, 0.625, 0.7117, 0.875, 0.7117, 0.625, 0.7117, 0.625, 0.7117, 0.875, 0.7117, 0.625, 0.03826, 0.625, 0.03826, 0.625, 0.03826, 0.625, 0.03826, 0.625, 0.7117, 0.875, 0.7117, 0.875, 0.7117, 0.625, 0.7117, 0.625, 0.7117, 0.625, 0.7117, 0.625, 0.7117, 0.625, 0.7117, 0.875, 0.7117, 0.625, 0.7117, 0.625, 0.7117, 0.875, 0.7117, 0.875, 0.7117, 0.625, 0.7117, 0.625, 0.7117, 0.875, 0.7117])
me_cube_001.materials.append(mat_main)
me_cube_001.materials.append(mat_black)
me_cube_001.materials.append(mat_dulo)
me_cube_001.materials.append(mat_linza)
me_cube_001.materials.append(mat_laser)
me_cube_001.use_remesh_fix_poles = True
me_cube_001.use_remesh_preserve_attributes = False
me_cube_001.use_mirror_vertex_groups = False
me_cube_001.update()
me_cube_001.normals_split_custom_set([tuple(v) for v in zip(*[iter([0.7135, -0.1192, 0.6904, 0.7135, -0.1192, 0.6904, 0.7135, -0.1192, 0.6904, 0.7135, -0.1192, 0.6904, 0.0, 0.0, -1.0, 0.0, 0.0, -1.0, 0.0, 0.0, -1.0, 0.0, 0.0, -1.0, 0.0, 0.0, -1.0, 0.0, 0.0, -1.0, 0.7552, -0.1671, 0.6338, 0.7552, -0.1671, 0.6338, 0.7552, -0.1671, 0.6338, 0.7552, -0.1671, 0.6338, -0.7135, -0.1192, 0.6904, -0.7135, -0.1192, 0.6904, -0.7135, -0.1192, 0.6904, -0.7135, -0.1192, 0.6904, 0.0, 0.7194, 0.6946, 0.0, 0.7194, 0.6946, 0.0, 0.7194, 0.6946, 0.0, 0.7194, 0.6946, 0.0, 0.7194, 0.6946, 0.02008, -0.9852, -0.1702, 0.02008, -0.9852, -0.1702, 0.02008, -0.9852, -0.1702, 0.02008, -0.9852, -0.1702, 0.0, 0.1623, 0.9867, 0.0, 0.1623, 0.9867, 0.0, 0.1623, 0.9867, 0.0, 0.1623, 0.9867, -0.7552, -0.1671, 0.6338, -0.7552, -0.1671, 0.6338, -0.7552, -0.1671, 0.6338, -0.7552, -0.1671, 0.6338, 0.0, -0.8792, -0.4764, 0.0, -0.8792, -0.4764, 0.0, -0.8792, -0.4764, 0.0, -0.8792, -0.4764, 0.0, 0.9014, 0.433, 0.0, 0.9014, 0.433, 0.0, 0.9014, 0.433, 0.0, 0.9014, 0.433, -0.02008, -0.9852, -0.1702, -0.02008, -0.9852, -0.1702, -0.02008, -0.9852, -0.1702, -0.02008, -0.9852, -0.1702, 0.0, -0.8792, -0.4764, 0.0, -0.8792, -0.4764, 0.0, -0.8792, -0.4764, 0.0, -0.8792, -0.4764, 0.0, -0.9299, -0.3678, 0.0, -0.9299, -0.3678, 0.0, -0.9299, -0.3678, 0.0, -0.9299, -0.3678, 0.0, -1.0, 0.001856, 0.0, -1.0, 0.001856, 0.0, -1.0, 0.001856, 0.0, -1.0, 0.001856, 0.0, -1.0, 0.001856, 0.0, -0.008127, 1.0, 0.0, -0.008127, 1.0, 0.0, -0.008127, 1.0, 0.0, -0.008127, 1.0, 0.8443, -0.3751, 0.3826, 0.8443, -0.3751, 0.3826, 0.8443, -0.3751, 0.3826, 0.8443, -0.3751, 0.3826, -0.8443, -0.3751, 0.3826, -0.8443, -0.3751, 0.3826, -0.8443, -0.3751, 0.3826, -0.8443, -0.3751, 0.3826, 0.0, 0.01594, -0.9999, 0.0, 0.01594, -0.9999, 0.0, 0.01594, -0.9999, 0.0, 0.01594, -0.9999, -1.0, 0.0, 0.0, -1.0, 0.0, 0.0, -1.0, 0.0, 0.0, -1.0, 0.0, 0.0, -1.0, 0.0, 0.0, -1.0, 0.0, 0.0, -0.3744, 0.9272, 0.0, -0.3744, 0.9272, 0.0, -0.3744, 0.9272, 0.0, -0.3744, 0.9272, 0.0, 1.0, 0.0, 0.0, 1.0, 0.0, 0.0, 1.0, 0.0, 0.0, 1.0, 0.0, 0.0, 1.0, 0.0, 0.0, 1.0, 0.0, 0.0, 0.0, -0.7828, -0.6223, 0.0, -0.7828, -0.6223, 0.0, -0.7828, -0.6223, 0.0, -0.7828, -0.6223, 0.01936, -0.9998, 0.0, 0.01936, -0.9998, 0.0, 0.01936, -0.9998, 0.0, 0.01936, -0.9998, 0.0, 0.0, -0.8217, 0.57, 0.0, -0.8217, 0.57, 0.0, -0.8217, 0.57, 0.0, -0.8217, 0.57, 0.0, -0.8426, -0.5385, 0.0, -0.8426, -0.5385, 0.0, -0.8426, -0.5385, 0.0, -0.8426, -0.5385, 0.0, -0.813, 0.5822, 0.0, -0.813, 0.5822, 0.0, -0.813, 0.5822, 0.0, -0.813, 0.5822, 0.0, -0.7828, 0.6223, 0.0, -0.7828, 0.6223, 0.0, -0.7828, 0.6223, 0.0, -0.7828, 0.6223, 0.6223, -0.7828, 0.0, 0.6223, -0.7828, 0.0, 0.6223, -0.7828, 0.0, 0.6223, -0.7828, 0.0, -0.6223, -0.7828, 0.0, -0.6223, -0.7828, 0.0, -0.6223, -0.7828, 0.0, -0.6223, -0.7828, 0.0, -0.0231, -0.9997, 0.0, -0.0231, -0.9997, 0.0, -0.0231, -0.9997, 0.0, -0.0231, -0.9997, 0.0, 0.0, -0.8217, -0.57, 0.0, -0.8217, -0.57, 0.0, -0.8217, -0.57, 0.0, -0.8217, -0.57, 0.57, -0.8217, 0.0, 0.57, -0.8217, 0.0, 0.57, -0.8217, 0.0, 0.57, -0.8217, 0.0, -0.57, -0.8217, 0.0, -0.57, -0.8217, 0.0, -0.57, -0.8217, 0.0, -0.57, -0.8217, 0.0, 0.0, -0.9997, 0.02246, 0.0, -0.9997, 0.02246, 0.0, -0.9997, 0.02246, 0.0, -0.9997, 0.02246, 0.5385, -0.8426, 0.0, 0.5385, -0.8426, 0.0, 0.5385, -0.8426, 0.0, 0.5385, -0.8426, 0.0, 0.0, -0.8426, 0.5385, 0.0, -0.8426, 0.5385, 0.0, -0.8426, 0.5385, 0.0, -0.8426, 0.5385, -0.5385, -0.8426, 0.0, -0.5385, -0.8426, 0.0, -0.5385, -0.8426, 0.0, -0.5385, -0.8426, 0.0, 0.0, -0.9997, 0.02331, 0.0, -0.9997, 0.02331, 0.0, -0.9997, 0.02331, 0.0, -0.9997, 0.02331, -0.5822, -0.813, 0.0, -0.5822, -0.813, 0.0, -0.5822, -0.813, 0.0, -0.5822, -0.813, 0.0, 0.0, -0.813, -0.5822, 0.0, -0.813, -0.5822, 0.0, -0.813, -0.5822, 0.0, -0.813, -0.5822, 0.5822, -0.813, 0.0, 0.5822, -0.813, 0.0, 0.5822, -0.813, 0.0, 0.5822, -0.813, 0.0, 0.0, 0.0, 0.0, 0.0, 0.0, 0.0, 0.0, 0.0, 0.0, 0.0, 0.0, 0.0, 0.0, -0.9998, 0.01936, 0.0, -0.9998, 0.01936, 0.0, -0.9998, 0.01936, 0.0, -0.9998, 0.01936, 0.0, -0.9998, -0.01936, 0.0, -0.9998, -0.01936, 0.0, -0.9998, -0.01936, 0.0, -0.9998, -0.01936, -0.01936, -0.9998, 0.0, -0.01936, -0.9998, 0.0, -0.01936, -0.9998, 0.0, -0.01936, -0.9998, 0.0, 0.0, 0.0, 1.0, 0.0, 0.0, 1.0, 0.0, 0.0, 1.0, 0.0, 0.0, 1.0, 0.0231, -0.9997, 0.0, 0.0231, -0.9997, 0.0, 0.0231, -0.9997, 0.0, 0.0231, -0.9997, 0.0, 0.0, -0.9997, -0.0231, 0.0, -0.9997, -0.0231, 0.0, -0.9997, -0.0231, 0.0, -0.9997, -0.0231, 0.0, -0.9997, 0.0231, 0.0, -0.9997, 0.0231, 0.0, -0.9997, 0.0231, 0.0, -0.9997, 0.0231, 0.0, 0.0, 1.0, 0.0, 0.0, 1.0, 0.0, 0.0, 1.0, 0.0, 0.0, 1.0, 0.02246, -0.9997, 0.0, 0.02246, -0.9997, 0.0, 0.02246, -0.9997, 0.0, 0.02246, -0.9997, 0.0, -0.02246, -0.9997, 0.0, -0.02246, -0.9997, 0.0, -0.02246, -0.9997, 0.0, -0.02246, -0.9997, 0.0, 0.0, -0.9997, -0.02246, 0.0, -0.9997, -0.02246, 0.0, -0.9997, -0.02246, 0.0, -0.9997, -0.02246, 0.0, 0.0, 0.0, 0.0, 0.0, 0.0, 0.0, 0.0, 0.0, 0.0, 0.0, 0.0, 0.0, -0.9997, -0.02331, 0.0, -0.9997, -0.02331, 0.0, -0.9997, -0.02331, 0.0, -0.9997, -0.02331, 0.02331, -0.9997, 0.0, 0.02331, -0.9997, 0.0, 0.02331, -0.9997, 0.0, 0.02331, -0.9997, 0.0, -0.02331, -0.9997, 0.0, -0.02331, -0.9997, 0.0, -0.02331, -0.9997, 0.0, -0.02331, -0.9997, 0.0, 0.0, 0.0, -1.0, 0.0, 0.0, -1.0, 0.0, 0.0, -1.0, 0.0, 0.0, -1.0, 1.0, 0.0, 0.0, 1.0, 0.0, 0.0, 1.0, 0.0, 0.0, 1.0, 0.0, 0.0, 0.0, 0.0, 1.0, 0.0, 0.0, 1.0, 0.0, 0.0, 1.0, 0.0, 0.0, 1.0, 0.0, 0.0, -1.0, 0.0, 0.0, -1.0, 0.0, 0.0, -1.0, 0.0, 0.0, -1.0, 0.0, 0.0, 0.0, 0.0, 0.0, 0.0, 0.0, 0.0, 0.0, 0.0, 0.0, 0.0, 0.0, 0.0, 0.0, 0.0, 0.0, 0.0, 0.0, 0.0, 0.0, 0.0, 0.0, 0.0, 0.0, 0.0, 1.0, 0.0, 0.0, 1.0, 0.0, 0.0, 1.0, 0.0, 0.0, 1.0, 0.0, 0.0, 0.0, 0.0, 0.0, 0.0, 0.0, 0.0, 0.0, 0.0, 0.0, 0.0, 0.0, 0.0, 1.0, 0.0, 0.0, 1.0, 0.0, 0.0, 1.0, 0.0, 0.0, 1.0, 0.0, 0.0, 1.0, 0.0, 0.0, 1.0, 0.0, 0.0, 1.0, 0.0, 0.0, 1.0, 0.0, 0.0, 0.0, 0.0, 0.0, 0.0, 0.0, 0.0, 0.0, 0.0, 0.0, 0.0, 0.0, 0.0, 1.0, 0.0, 0.0, 1.0, 0.0, 0.0, 1.0, 0.0, 0.0, 1.0, 0.0, 0.0, 1.0, 0.0, 0.0, 1.0, 0.0, 0.0, 1.0, 0.0, 0.0, 1.0, 0.0, 0.0, 0.0, 0.0, 0.0, 0.0, 0.0, 0.0, 0.0, 0.0, 0.0, 0.0, 0.0, 0.0, 1.0, 0.0, 0.0, 1.0, 0.0, 0.0, 1.0, 0.0, 0.0, 1.0, 0.0, 0.0, 0.0, 0.0, 0.0, 0.0, 0.0, 0.0, 0.0, 0.0, 0.0, 0.0, 0.0, -1.0, 0.0, 0.0, -1.0, 0.0, 0.0, -1.0, 0.0, 0.0, -1.0, 0.0, 0.0, -1.0, 0.0, 0.0, -1.0, 0.0, 0.0, -1.0, 0.0, 0.0, -1.0, 0.0, 0.0, -1.0, 0.0, 0.0, -1.0, 0.0, 0.0, -1.0, 0.0, 0.0, -1.0, 0.0, 0.0, -1.0, 0.0, 0.0, -1.0, 0.0, 0.0, -1.0, 0.0, 0.0, -1.0, 0.0, 0.0, 0.0, 1.0, 0.0, 0.0, 1.0, 0.0, 0.0, 1.0, 0.0, 0.0, 1.0, -1.0, 0.0, 0.0, -1.0, 0.0, 0.0, -1.0, 0.0, 0.0, -1.0, 0.0, 0.0, 1.0, 0.0, 0.0, 1.0, 0.0, 0.0, 1.0, 0.0, 0.0, 1.0, 0.0, 0.0, 0.0, 0.0, 1.0, 0.0, 0.0, 1.0, 0.0, 0.0, 1.0, 0.0, 0.0, 1.0, 0.0, 0.0, -1.0, 0.0, 0.0, -1.0, 0.0, 0.0, -1.0, 0.0, 0.0, -1.0, 1.0, 0.0, 0.0, 1.0, 0.0, 0.0, 1.0, 0.0, 0.0, 1.0, 0.0, 0.0, 0.0, 0.0, -1.0, 0.0, 0.0, -1.0, 0.0, 0.0, -1.0, 0.0, 0.0, -1.0, -1.0, 0.0, 0.0, -1.0, 0.0, 0.0, -1.0, 0.0, 0.0, -1.0, 0.0, 0.0, -1.0, 0.0, 0.0, -1.0, 0.0, 0.0, -1.0, 0.0, 0.0, -1.0, 0.0, 0.0, 1.0, 0.0, 0.0, 1.0, 0.0, 0.0, 1.0, 0.0, 0.0, 1.0, 0.0, 0.0, 0.0, 0.0, 1.0, 0.0, 0.0, 1.0, 0.0, 0.0, 1.0, 0.0, 0.0, 1.0, -1.0, 0.0, 0.0, -1.0, 0.0, 0.0, -1.0, 0.0, 0.0, -1.0, 0.0, 0.0, 0.0, 1.0, 0.001498, 0.0, 1.0, 0.001498, 0.0, 1.0, 0.001498, 0.0, 1.0, 0.001498, 0.0, 0.8993, 0.4373, 0.0, 0.8993, 0.4373, 0.0, 0.8993, 0.4373, 0.0, 0.8993, 0.4373, 0.0, 0.9371, -0.3491, 0.0, 0.9371, -0.3491, 0.0, 0.9371, -0.3491, 0.0, 0.9371, -0.3491, 0.0, 0.9359, -0.3524, 0.0, 0.9359, -0.3524, 0.0, 0.9359, -0.3524, 0.0, 0.9359, -0.3524, -0.3524, 0.9359, 0.0, -0.3524, 0.9359, 0.0, -0.3524, 0.9359, 0.0, -0.3524, 0.9359, 0.0, 0.0, 0.9359, 0.3524, 0.0, 0.9359, 0.3524, 0.0, 0.9359, 0.3524, 0.0, 0.9359, 0.3524, 0.3524, 0.9359, 0.0, 0.3524, 0.9359, 0.0, 0.3524, 0.9359, 0.0, 0.3524, 0.9359, 0.0, -0.0414, 0.9991, 0.0, -0.0414, 0.9991, 0.0, -0.0414, 0.9991, 0.0, -0.0414, 0.9991, 0.0, 0.0, 0.9272, 0.3744, 0.0, 0.9272, 0.3744, 0.0, 0.9272, 0.3744, 0.0, 0.9272, 0.3744, 0.0, 0.9272, -0.3745, 0.0, 0.9272, -0.3745, 0.0, 0.9272, -0.3745, 0.0, 0.9272, -0.3745, 0.3744, 0.9272, 0.0, 0.3744, 0.9272, 0.0, 0.3744, 0.9272, 0.0, 0.3744, 0.9272, 0.0, 0.0, 0.999, -0.04559, 0.0, 0.999, -0.04559, 0.0, 0.999, -0.04559, 0.0, 0.999, -0.04559, 0.4373, 0.8993, 0.0, 0.4373, 0.8993, 0.0, 0.4373, 0.8993, 0.0, 0.4373, 0.8993, 0.0, -0.4373, 0.8993, 0.0, -0.4373, 0.8993, 0.0, -0.4373, 0.8993, 0.0, -0.4373, 0.8993, 0.0, 0.0, 0.8993, -0.4373, 0.0, 0.8993, -0.4373, 0.0, 0.8993, -0.4373, 0.0, 0.8993, -0.4373, 0.0, 0.9994, 0.03358, 0.0, 0.9994, 0.03358, 0.0, 0.9994, 0.03358, 0.0, 0.9994, 0.03358, -0.3491, 0.9371, 0.0, -0.3491, 0.9371, 0.0, -0.3491, 0.9371, 0.0, -0.3491, 0.9371, 0.0, 0.3491, 0.9371, 0.0, 0.3491, 0.9371, 0.0, 0.3491, 0.9371, 0.0, 0.3491, 0.9371, 0.0, 0.0, 0.9371, 0.3491, 0.0, 0.9371, 0.3491, 0.0, 0.9371, 0.3491, 0.0, 0.9371, 0.3491, 1.0, -1.985e-06, 0.0, 1.0, -1.985e-06, 0.0, 1.0, -1.985e-06, 0.0, 1.0, -1.985e-06, 0.0, 0.001498, 1.0, 0.0, 0.001498, 1.0, 0.0, 0.001498, 1.0, 0.0, 0.001498, 1.0, 0.0, -0.001498, 1.0, 0.0, -0.001498, 1.0, 0.0, -0.001498, 1.0, 0.0, -0.001498, 1.0, 0.0, 0.0, 1.0, -0.001498, 0.0, 1.0, -0.001498, 0.0, 1.0, -0.001498, 0.0, 1.0, -0.001498, 0.0, 4.009e-07, -1.0, 0.0, 4.009e-07, -1.0, 0.0, 4.009e-07, -1.0, 0.0, 4.009e-07, -1.0, 0.0, 0.9991, 0.0414, 0.0, 0.9991, 0.0414, 0.0, 0.9991, 0.0414, 0.0, 0.9991, 0.0414, 0.0, 0.9991, -0.0414, 0.0, 0.9991, -0.0414, 0.0, 0.9991, -0.0414, 0.0, 0.9991, -0.0414, 0.0414, 0.9991, 0.0, 0.0414, 0.9991, 0.0, 0.0414, 0.9991, 0.0, 0.0414, 0.9991, 0.0, 1.0, 9.303e-08, 0.0, 1.0, 9.303e-08, 0.0, 1.0, 9.303e-08, 0.0, 1.0, 9.303e-08, 0.0, -0.04559, 0.999, 0.0, -0.04559, 0.999, 0.0, -0.04559, 0.999, 0.0, -0.04559, 0.999, 0.0, 0.04559, 0.999, 0.0, 0.04559, 0.999, 0.0, 0.04559, 0.999, 0.0, 0.04559, 0.999, 0.0, 0.0, 0.999, 0.04559, 0.0, 0.999, 0.04559, 0.0, 0.999, 0.04559, 0.0, 0.999, 0.04559, 1.0, 1.596e-07, 0.0, 1.0, 1.596e-07, 0.0, 1.0, 1.596e-07, 0.0, 1.0, 1.596e-07, 0.0, -0.03358, 0.9994, 0.0, -0.03358, 0.9994, 0.0, -0.03358, 0.9994, 0.0, -0.03358, 0.9994, 0.0, 0.03358, 0.9994, 0.0, 0.03358, 0.9994, 0.0, 0.03358, 0.9994, 0.0, 0.03358, 0.9994, 0.0, 0.0, 0.9994, -0.03358, 0.0, 0.9994, -0.03358, 0.0, 0.9994, -0.03358, 0.0, 0.9994, -0.03358, 0.0, 1.0, 0.0, 0.0, 1.0, 0.0, 0.0, 1.0, 0.0, 0.0, 1.0, 0.0, 0.0, 5.926e-07, 1.0, 0.0, 5.926e-07, 1.0, 0.0, 5.926e-07, 1.0, 0.0, 5.926e-07, 1.0, 0.0, -2.37e-06, -1.0, 0.0, -2.37e-06, -1.0, 0.0, -2.37e-06, -1.0, 0.0, -2.37e-06, -1.0, -1.0, 1.985e-07, 0.0, -1.0, 1.985e-07, 0.0, -1.0, 1.985e-07, 0.0, -1.0, 1.985e-07, 0.0, 0.0, 1.0, 0.0, 0.0, 1.0, 0.0, 0.0, 1.0, 0.0, 0.0, 1.0, 0.0, 0.0, -1.604e-06, -1.0, 0.0, -1.604e-06, -1.0, 0.0, -1.604e-06, -1.0, 0.0, -1.604e-06, -1.0, 0.0, 4.009e-07, 1.0, 0.0, 4.009e-07, 1.0, 0.0, 4.009e-07, 1.0, 0.0, 4.009e-07, 1.0, -1.0, -1.277e-06, 0.0, -1.0, -1.277e-06, 0.0, -1.0, -1.277e-06, 0.0, -1.0, -1.277e-06, 0.0, 0.0, 1.0, 0.0, 0.0, 1.0, 0.0, 0.0, 1.0, 0.0, 0.0, 1.0, 0.0, 1.0, -7.883e-07, 0.0, 1.0, -7.883e-07, 0.0, 1.0, -7.883e-07, 0.0, 1.0, -7.883e-07, 0.0, -1.0, 9.853e-08, 0.0, -1.0, 9.853e-08, 0.0, -1.0, 9.853e-08, 0.0, -1.0, 9.853e-08, 0.0, 0.0, -1.604e-06, 1.0, 0.0, -1.604e-06, 1.0, 0.0, -1.604e-06, 1.0, 0.0, -1.604e-06, 1.0, 0.0, 1.0, 0.0, 0.0, 1.0, 0.0, 0.0, 1.0, 0.0, 0.0, 1.0, 0.0, 0.0, -1.604e-06, 1.0, 0.0, -1.604e-06, 1.0, 0.0, -1.604e-06, 1.0, 0.0, -1.604e-06, 1.0, 0.0, 2.674e-07, -1.0, 0.0, 2.674e-07, -1.0, 0.0, 2.674e-07, -1.0, 0.0, 2.674e-07, -1.0, -1.0, -1.116e-06, 0.0, -1.0, -1.116e-06, 0.0, -1.0, -1.116e-06, 0.0, -1.0, -1.116e-06, 0.0, 0.04144, -0.9979, 0.04911, 0.04144, -0.9979, 0.04911, 0.04144, -0.9979, 0.04911, 0.04144, -0.9979, 0.04911, 0.2257, -0.974, -0.01906, 0.2257, -0.974, -0.01906, 0.2257, -0.974, -0.01906, 0.2257, -0.974, -0.01906, 0.0, -0.9642, 0.2652, 0.0, -0.9642, 0.2652, 0.0, -0.9642, 0.2652, 0.0, -0.9642, 0.2652, 0.0, -0.9974, 0.07275, 0.0, -0.9974, 0.07275, 0.0, -0.9974, 0.07275, 0.0, -0.9974, 0.07275, -0.04144, -0.9979, 0.04911, -0.04144, -0.9979, 0.04911, -0.04144, -0.9979, 0.04911, -0.04144, -0.9979, 0.04911, 0.0, -0.9927, -0.1202, 0.0, -0.9927, -0.1202, 0.0, -0.9927, -0.1202, 0.0, -0.9927, -0.1202, -0.2257, -0.974, -0.01906, -0.2257, -0.974, -0.01906, -0.2257, -0.974, -0.01906, -0.2257, -0.974, -0.01906, 0.0, -0.992, 0.1264, 0.0, -0.992, 0.1264, 0.0, -0.992, 0.1264, 0.0, -0.992, 0.1264, 0.0, -1.0, 0.002593, 0.0, -1.0, 0.002593, 0.0, -1.0, 0.002593, 0.0, -1.0, 0.002593])] * 3)])

# ---- objects
ob_cylinder = bpy.data.objects.new('Cylinder', me_cylinder)
ob_turret = bpy.data.objects.new('turret', me_cube_001)

# ---- transforms, parenting, visibility, modifiers, constraints
ob_cylinder.location = (0.0, 0.0, 1.001)
ob_cylinder.scale = (1.004, 1.004, 1.004)
ob_cylinder.lineart.crease_threshold = 0.0
ob_turret.location = (0.0, 0.007789, 2.997)
ob_turret.scale = (0.7748, 2.863, 0.7692)
ob_turret.lineart.crease_threshold = 0.0
_vg = ob_turret.vertex_groups.new(name='Bone')
for _i, _w in zip([1, 2, 3, 4, 5, 6, 7, 8, 9, 10, 11, 12, 13, 14, 15, 16, 17, 18, 19, 20, 21, 22, 23, 24, 26, 27, 28, 30, 31, 32, 34, 35, 36, 38, 39, 40, 42, 43, 44, 46, 47, 48, 50, 51, 52, 54, 55, 56, 58, 59, 60, 62, 63, 64, 66, 67, 68, 70, 71, 72, 74, 75, 76, 78, 79, 80, 82, 83, 84, 86, 87, 88, 90, 91, 92, 93, 95, 96, 97, 99, 101, 103, 104, 105, 107, 108, 109, 111, 112, 113, 115, 117, 119, 120, 121, 123, 124, 125, 127, 128, 129, 131, 132, 133, 135, 137, 139, 140, 141, 143, 144, 145, 146, 147, 148, 149, 150, 151, 152, 153, 154], [0.004578, 0.03804, 0.06062, 0.1445, 0.2895, 0.2731, 0.4185, 0.3847, 0.001805, 0.06273, 0.4254, 0.2101, 0.05593, 0.07527, 0.2252, 0.2895, 0.4254, 0.3847, 0.4185, 0.354, 0.3458, 0.2088, 0.354, 0.217, 0.2895, 0.354, 0.217, 0.354, 0.4185, 0.3458, 0.3458, 0.2731, 0.2088, 0.2088, 0.1445, 0.217, 0.2895, 0.354, 0.217, 0.354, 0.4185, 0.3458, 0.3458, 0.2731, 0.2088, 0.2088, 0.1445, 0.217, 0.2895, 0.354, 0.217, 0.354, 0.4185, 0.3458, 0.3458, 0.2731, 0.2088, 0.2088, 0.1445, 0.217, 0.2895, 0.354, 0.217, 0.354, 0.4185, 0.3458, 0.3458, 0.2731, 0.2088, 0.2088, 0.1445, 0.217, 0.0326, 0.01902, 0.002289, 0.04933, 0.004578, 0.0326, 0.002289, 0.002289, 0.01902, 0.04933, 0.03804, 0.01902, 0.0326, 0.06062, 0.04933, 0.004578, 0.0326, 0.002289, 0.002289, 0.01902, 0.04933, 0.03804, 0.01902, 0.0326, 0.06062, 0.04933, 0.004578, 0.0326, 0.002289, 0.0326, 0.06062, 0.04933, 0.002289, 0.01902, 0.04933, 0.03804, 0.01902, 0.3847, 0.4254, 0.2101, 0.2252, 0.2943, 0.3103, 0.2651, 0.2768, 0.2877, 0.2923, 0.2794, 0.283]): _vg.add([_i], _w, 'REPLACE')
_vg = ob_turret.vertex_groups.new(name='Bone.001')
for _i, _w in zip([4, 5, 6, 7, 8, 11, 12, 15, 16, 17, 18, 19, 20, 21, 22, 23, 24, 26, 27, 28, 30, 31, 32, 34, 35, 36, 38, 39, 40, 42, 43, 44, 46, 47, 48, 50, 51, 52, 54, 55, 56, 58, 59, 60, 62, 63, 64, 66, 67, 68, 70, 71, 72, 74, 75, 76, 78, 79, 80, 82, 83, 84, 86, 87, 88, 143, 144, 145, 146, 147, 148, 149, 150, 151, 152, 153, 154], [0.7846, 0.6103, 0.7355, 0.5725, 0.3223, 0.3255, 0.1625, 0.1638, 0.6103, 0.3255, 0.3223, 0.5725, 0.5914, 0.654, 0.7601, 0.5914, 0.6975, 0.6103, 0.5914, 0.6975, 0.5914, 0.5725, 0.654, 0.654, 0.7355, 0.7601, 0.7601, 0.7846, 0.6975, 0.6103, 0.5914, 0.6975, 0.5914, 0.5725, 0.654, 0.654, 0.7355, 0.7601, 0.7601, 0.7846, 0.6975, 0.6103, 0.5914, 0.6975, 0.5914, 0.5725, 0.654, 0.654, 0.7355, 0.7601, 0.7601, 0.7846, 0.6975, 0.6103, 0.5914, 0.6975, 0.5914, 0.5725, 0.654, 0.654, 0.7355, 0.7601, 0.7601, 0.7846, 0.6975, 0.3223, 0.3255, 0.1625, 0.1638, 0.236, 0.2401, 0.2086, 0.2128, 0.2268, 0.228, 0.2192, 0.2203]): _vg.add([_i], _w, 'REPLACE')
_vg = ob_turret.vertex_groups.new(name='Bone.004')
_vg = ob_turret.vertex_groups.new(name='Bone.002')
for _i, _w in zip([0, 1, 2, 3, 4, 5, 8, 9, 10, 11, 12, 13, 14, 15, 16, 17, 18, 20, 22, 23, 24, 26, 27, 28, 30, 36, 38, 39, 40, 42, 43, 44, 46, 52, 54, 55, 56, 58, 59, 60, 62, 68, 70, 71, 72, 74, 75, 76, 78, 84, 86, 87, 88, 90, 91, 92, 93, 95, 96, 97, 99, 100, 101, 103, 104, 105, 107, 108, 109, 111, 112, 113, 115, 116, 117, 119, 120, 121, 123, 124, 125, 127, 128, 129, 131, 132, 133, 135, 136, 137, 139, 140, 141, 143, 144, 145, 146, 147, 148, 149, 150, 151, 152, 153, 154], [1.016, 0.9699, 0.9427, 0.9281, 0.06867, 0.09963, 0.2852, 0.9757, 0.9512, 0.2413, 0.6182, 0.9168, 0.9015, 0.6014, 0.09963, 0.2413, 0.2852, 0.04981, 0.03433, 0.04981, 0.08415, 0.09963, 0.04981, 0.08415, 0.04981, 0.03433, 0.03433, 0.06867, 0.08415, 0.09963, 0.04981, 0.08415, 0.04981, 0.03433, 0.03433, 0.06867, 0.08415, 0.09963, 0.04981, 0.08415, 0.04981, 0.03433, 0.03433, 0.06867, 0.08415, 0.09963, 0.04981, 0.08415, 0.04981, 0.03433, 0.03433, 0.06867, 0.08415, 0.949, 0.9794, 0.993, 0.9354, 0.9699, 0.949, 0.993, 0.993, 1.016, 0.9794, 0.9354, 0.9427, 0.9794, 0.949, 0.9281, 0.9354, 0.9699, 0.949, 0.993, 0.993, 1.016, 0.9794, 0.9354, 0.9427, 0.9794, 0.949, 0.9281, 0.9354, 0.9699, 0.949, 0.993, 0.949, 0.9281, 0.9354, 0.993, 1.016, 0.9794, 0.9354, 0.9427, 0.9794, 0.2852, 0.2413, 0.6182, 0.6014, 0.462, 0.4419, 0.5185, 0.5024, 0.4777, 0.4719, 0.4937, 0.4889]): _vg.add([_i], _w, 'REPLACE')
_vg = ob_turret.vertex_groups.new(name='Bone.003')
for _i, _w in zip([0, 1, 2, 3, 9, 10, 13, 14, 90, 91, 92, 93, 95, 96, 97, 99, 100, 101, 103, 104, 105, 107, 108, 109, 111, 112, 113, 115, 116, 117, 119, 120, 121, 123, 124, 125, 127, 128, 129, 131, 132, 133, 135, 136, 137, 139, 140, 141], [0.0004269, 4.718e-05, 0.003953, 2.651e-06, 2.352e-07, 3.956e-06, 1.371e-05, 0.003347, 2.492e-05, 0.00219, 0.0002371, 0.001978, 4.718e-05, 2.492e-05, 0.0002371, 0.0002371, 0.0004269, 0.00219, 0.001978, 0.003953, 0.00219, 2.492e-05, 2.651e-06, 0.001978, 4.718e-05, 2.492e-05, 0.0002371, 0.0002371, 0.0004269, 0.00219, 0.001978, 0.003953, 0.00219, 2.492e-05, 2.651e-06, 0.001978, 4.718e-05, 2.492e-05, 0.0002371, 2.492e-05, 2.651e-06, 0.001978, 0.0002371, 0.0004269, 0.00219, 0.001978, 0.003953, 0.00219]): _vg.add([_i], _w, 'REPLACE')
_m = ob_turret.modifiers.new('Armature', 'ARMATURE')

# ---- collection membership
col_collection.objects.link(ob_cylinder)
col_collection.objects.link(ob_turret)

# ---- scene / render settings (as saved in the file)
scene.frame_start = 1; scene.frame_end = 250; scene.frame_set(1)
scene.render.engine = 'BLENDER_EEVEE_NEXT'
scene.cycles.use_denoising = False
scene.cycles.samples = 128
scene.cycles.sampling_pattern = 'TABULATED_SOBOL'
scene.cycles.use_adaptive_sampling = False
scene.cycles.use_light_tree = False
scene.view_settings.view_transform = 'Filmic'
bpy.context.view_layer.update()

# ---- added for rendering (the .blend has no active camera and no usable light): camera, sun
cam_auto = bpy.data.cameras.new('AutoCamera')
cam_auto.lens = 50.0
cam_auto.sensor_width = 36.0
cam_auto.clip_end = 1000.0
ob_auto_camera = bpy.data.objects.new('AutoCamera', cam_auto)
scene.collection.objects.link(ob_auto_camera)
ob_auto_camera.location = (5.33269, -6.17134, 6.4514)
ob_auto_camera.rotation_euler = (1.09748, -7.21219e-08, 0.694738)
scene.camera = ob_auto_camera
light_auto_sun = bpy.data.lights.new('AutoSun', 'SUN')
light_auto_sun.energy = 3.0
light_auto_sun.angle = 0.0523599
ob_auto_sun = bpy.data.objects.new('AutoSun', light_auto_sun)
scene.collection.objects.link(ob_auto_sun)
ob_auto_sun.rotation_euler = (0.872665, 0.174533, 0.523599)
bpy.context.view_layer.update()
